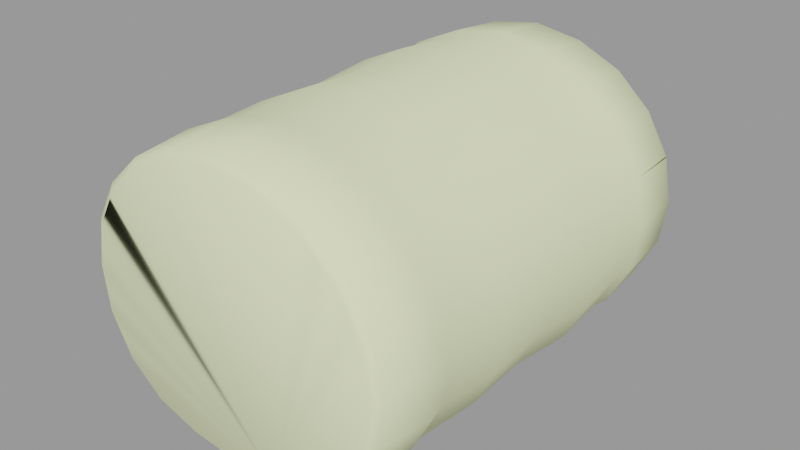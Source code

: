 # Source: hay_bale_round_skybox.blend  (saved by Blender 2.92.15; exported with 4.5.12 LTS)
import bpy
from mathutils import Matrix  # noqa: F401  (used for matrix-valued properties, if any)

bpy.ops.wm.read_factory_settings(use_empty=True)
scene = bpy.context.scene
scene.name = 'hay_bale_round_skybox.qc'

# ---- collections
col_hay_bale_round_skybox = bpy.data.collections.new('hay_bale_round_skybox'); scene.collection.children.link(col_hay_bale_round_skybox)

# ---- materials (node trees are filled in below, after node groups)
mat_hay_bale_round_skybox = bpy.data.materials.new('hay_bale_round_skybox')
mat_hay_bale_round_skybox.use_transparent_shadow = False
mat_hay_bale_round_skybox.diffuse_color = (0.8751, 0.9374, 0.5549, 1.0)

# ---- material node trees

# ---- meshes
me_hay_bale_round_skybox_reference = bpy.data.meshes.new('hay_Bale_round_skybox_reference')
me_hay_bale_round_skybox_reference.from_pydata([(3.786, -4.333, 6.54), (3.639, -5.953, 6.447), (4.283, -5.953, 5.328), (2.643, -5.953, 7.361), (-4.353, -3.871, 5.351), (-3.699, -3.871, 6.488), (-3.794, -1.982, 6.546), (-2.755, -1.982, 7.498), (-2.687, -3.871, 7.419), (-1.448, -1.982, 8.094), (-1.412, -3.871, 8.0), (-1.5e-05, -1.982, 8.327), (0.0, -3.871, 8.228), (1.448, -1.982, 8.094), (1.412, -3.871, 8.0), (2.755, -1.982, 7.498), (2.687, -3.871, 7.419), (3.794, -1.982, 6.546), (3.193, -3.871, 6.954), (3.699, -3.871, 6.488), (2.75, -4.333, 7.491), (1.389, -5.953, 7.933), (1.445, -4.333, 8.085), (0.0, -4.333, 8.318), (-1.445, -4.333, 8.085), (-2.75, -4.333, 7.491), (-3.786, -4.333, 6.54), (-4.456, -4.333, 5.377), (-4.693, -4.333, 4.085), (-4.586, -3.871, 4.087), (-4.527, -4.333, 2.743), (-4.423, -3.871, 2.774), (-3.877, -4.333, 1.528), (0.0, -5.953, 8.157), (-1.389, -5.953, 7.933), (-2.643, -5.953, 7.361), (-3.639, -5.953, 6.447), (-4.283, -5.953, 5.328), (-4.512, -5.953, 4.086), (-4.351, -5.953, 2.795), (-3.726, -5.953, 1.626), (-2.705, -5.953, 0.7948), (0.0, 5.943, 0.2403), (0.0, 4.129, 0.08194), (-1.458, 4.129, 0.2293), (-1.442, 3.896, 0.2721), (-1.426, 3.662, 0.3149), (-2.752, 3.662, 0.7359), (-1.48, 1.871, 0.1709), (-2.857, 1.871, 0.6105), (-2.756, -0.01051, 0.7304), (-3.797, -0.01051, 1.578), (-2.821, -1.982, 0.6544), (-3.886, -1.982, 1.523), (-3.788, -3.871, 1.584), (-4.537, -1.982, 2.74), (-4.703, -1.982, 4.085), (-4.465, -1.982, 5.38), (-2.75, -3.871, 0.7384), (-3.936, 1.871, 1.49), (-3.791, 3.662, 1.582), (-2.815, -4.333, 0.6616), (-1.458, -4.333, 0.2301), (-1.425, -3.871, 0.3178), (-1.461, -1.982, 0.2217), (-1.429, -0.01051, 0.3085), (-1.402, -5.953, 0.3816), (0.0, -5.953, 0.2403), (0.0, -4.333, 0.08277), (0.0, -3.871, 0.1725), (-1.5e-05, -1.982, 0.07399), (0.0, -0.01051, 0.1627), (0.0, 1.871, 0.02108), (0.0, 3.662, 0.1695), (2.75, -3.871, 0.7384), (1.425, -3.871, 0.3178), (1.461, -1.982, 0.2217), (3.877, -4.333, 1.528), (2.815, -4.333, 0.6616), (1.458, -4.333, 0.2301), (1.402, -5.953, 0.3816), (2.705, -5.953, 0.7948), (3.726, -5.953, 1.626), (4.351, -5.953, 2.795), (1.458, 4.129, 0.2293), (1.426, 3.662, 0.3149), (1.48, 1.871, 0.1709), (1.429, -0.01051, 0.3085), (2.82, -1.982, 0.6544), (3.788, -3.871, 1.584), (4.527, -4.333, 2.743), (4.512, -5.953, 4.086), (4.693, -4.333, 4.085), (4.456, -4.333, 5.377), (2.815, 4.129, 0.6609), (4.586, -3.871, 4.087), (4.353, -3.871, 5.351), (4.423, -3.871, 2.774), (3.886, -1.982, 1.523), (2.756, -0.01051, 0.7304), (2.857, 1.871, 0.6105), (2.752, 3.662, 0.7359), (3.878, 4.129, 1.527), (3.791, 3.662, 1.582), (4.528, 4.129, 2.743), (4.426, 3.662, 2.773), (3.936, 1.871, 1.49), (4.596, 1.871, 2.723), (4.764, 1.871, 4.084), (4.59, 3.662, 4.087), (3.797, -0.01051, 1.578), (4.694, 4.129, 4.085), (4.456, 4.129, 5.377), (4.357, 3.662, 5.351), (4.523, 1.871, 5.395), (4.597, -0.01051, 4.087), (4.434, -0.01051, 2.771), (4.703, -1.982, 4.085), (4.537, -1.982, 2.74), (4.364, -0.01051, 5.354), (4.465, -1.982, 5.38), (3.708, -0.01051, 6.494), (3.843, 1.871, 6.576), (2.791, 1.871, 7.541), (3.702, 3.662, 6.49), (2.689, 3.662, 7.421), (2.75, 4.129, 7.492), (1.446, 4.129, 8.086), (2.643, 5.943, 7.361), (1.389, 5.943, 7.933), (0.0, 4.129, 8.319), (0.0, 5.943, 8.157), (-1.446, 4.129, 8.086), (1.413, 3.662, 8.003), (0.0, 3.662, 8.231), (3.639, 5.943, 6.447), (3.787, 4.129, 6.541), (-2.75, 4.129, 7.492), (-1.413, 3.662, 8.003), (-1.467, 1.871, 8.143), (0.0, 1.871, 8.379), (1.467, 1.871, 8.143), (2.693, -0.01051, 7.427), (1.416, -0.01051, 8.009), (0.0, -0.01051, 8.238), (-1.416, -0.01051, 8.009), (-2.791, 1.871, 7.541), (-2.689, 3.662, 7.421), (-3.787, 4.129, 6.541), (-4.456, 4.129, 5.377), (-3.702, 3.662, 6.49), (-3.843, 1.871, 6.576), (-2.693, -0.01051, 7.427), (-3.708, -0.01051, 6.494), (-4.523, 1.871, 5.395), (-4.357, 3.662, 5.351), (-4.642, 3.896, 4.086), (-4.694, 4.129, 4.085), (-4.528, 4.129, 2.743), (-4.59, 3.662, 4.087), (-4.426, 3.662, 2.773), (-4.596, 1.871, 2.723), (-4.434, -0.01051, 2.771), (-4.597, -0.01051, 4.087), (-3.878, 4.129, 1.527), (-4.764, 1.871, 4.084), (-4.364, -0.01051, 5.354), (-2.815, 4.129, 0.6609), (-1.389, 5.943, 7.933), (-2.643, 5.943, 7.361), (-3.639, 5.943, 6.447), (-4.283, 5.943, 5.328), (-4.512, 5.943, 4.086), (-4.351, 5.943, 2.795), (-3.726, 5.943, 1.626), (-2.705, 5.943, 0.7947), (-1.402, 5.943, 0.3816), (1.339, -6.084, 0.5485), (-1.328, -6.084, 7.765), (-1.927, -6.084, 7.494), (0.0, -6.084, 7.984), (3.56, -6.084, 1.734), (3.859, -6.084, 2.294), (2.585, -6.084, 0.9388), (1.371, -6.018, 0.4651), (0.0, -6.084, 0.4087), (-1.339, -6.084, 0.5485), (4.159, -6.084, 2.853), (4.235, -6.084, 3.471), (4.311, -6.084, 4.088), (4.095, -6.084, 5.275), (3.787, -6.084, 5.81), (3.478, -6.084, 6.344), (3.002, -6.084, 6.783), (2.526, -6.084, 7.222), (1.328, -6.084, 7.765), (-2.526, -6.084, 7.222), (-3.478, -6.084, 6.344), (-3.787, -6.084, 5.81), (-4.203, -6.084, 4.681), (-4.095, -6.084, 5.275), (-4.311, -6.084, 4.088), (-4.159, -6.084, 2.853), (-3.56, -6.084, 1.734), (-2.585, -6.084, 0.9388), (-3.859, -6.084, 2.294), (-4.235, -6.084, 3.471), (-1.339, 6.079, 0.5485), (-3.478, 6.079, 6.344), (-2.526, 6.079, 7.222), (-4.095, 6.079, 5.275), (-4.311, 6.079, 4.088), (-4.159, 6.079, 2.853), (-3.56, 6.079, 1.734), (-2.585, 6.079, 0.9388), (0.0, 6.079, 7.984), (-1.328, 6.079, 7.765), (0.0, 6.079, 0.4087), (1.339, 6.079, 0.5485), (2.585, 6.079, 0.9388), (3.56, 6.079, 1.734), (4.159, 6.079, 2.853), (4.311, 6.079, 4.088), (4.412, 6.011, 4.087), (4.095, 6.079, 5.275), (3.478, 6.079, 6.344), (2.526, 6.079, 7.222), (1.328, 6.079, 7.765), (1.402, 5.943, 0.3816), (2.705, 5.943, 0.7947), (3.726, 5.943, 1.626), (4.351, 5.943, 2.795), (4.512, 5.943, 4.086), (4.283, 5.943, 5.328), (4.349, 5.798, 5.346), (4.456, 4.129, 5.377), (4.283, 5.943, 5.328), (4.349, 5.798, 5.346)], [], [(0, 1, 2), (0, 3, 1), (4, 5, 6), (5, 7, 6), (5, 8, 7), (8, 9, 7), (8, 10, 9), (10, 11, 9), (10, 12, 11), (12, 13, 11), (12, 14, 13), (15, 13, 14), (15, 14, 16), (17, 15, 16), (17, 16, 18), (17, 18, 19), (18, 0, 19), (18, 20, 0), (0, 20, 3), (20, 21, 3), (18, 16, 20), (22, 20, 16), (22, 16, 14), (23, 22, 14), (23, 14, 12), (24, 23, 12), (24, 12, 10), (25, 24, 10), (25, 10, 8), (26, 25, 8), (26, 8, 5), (27, 26, 5), (27, 5, 4), (28, 27, 4), (28, 4, 29), (30, 28, 29), (30, 29, 31), (32, 30, 31), (20, 22, 21), (22, 33, 21), (22, 23, 33), (23, 34, 33), (23, 24, 34), (24, 35, 34), (24, 25, 35), (25, 36, 35), (25, 26, 36), (26, 37, 36), (26, 27, 37), (27, 38, 37), (27, 28, 38), (28, 39, 38), (28, 30, 39), (30, 40, 39), (30, 32, 40), (32, 41, 40), (42, 43, 44), (43, 45, 44), (43, 46, 45), (45, 46, 47), (47, 46, 48), (47, 48, 49), (48, 50, 49), (49, 50, 51), (51, 50, 52), (51, 52, 53), (54, 53, 52), (54, 55, 53), (54, 31, 55), (31, 56, 55), (31, 29, 56), (29, 57, 56), (29, 4, 57), (4, 6, 57), (54, 52, 58), (49, 51, 59), (60, 49, 59), (60, 47, 49), (32, 31, 54), (61, 32, 54), (61, 54, 58), (62, 61, 58), (62, 58, 63), (58, 64, 63), (58, 52, 64), (50, 64, 52), (50, 65, 64), (48, 65, 50), (32, 61, 41), (61, 66, 41), (61, 62, 66), (62, 67, 66), (62, 68, 67), (63, 68, 62), (63, 69, 68), (64, 69, 63), (64, 70, 69), (70, 64, 65), (70, 65, 71), (72, 71, 65), (72, 65, 48), (46, 72, 48), (46, 73, 72), (43, 73, 46), (74, 75, 76), (77, 78, 74), (78, 75, 74), (78, 79, 75), (76, 70, 71), (75, 70, 76), (75, 69, 70), (79, 69, 75), (79, 68, 69), (79, 67, 68), (79, 80, 67), (79, 81, 80), (79, 78, 81), (78, 82, 81), (78, 77, 82), (77, 83, 82), (84, 43, 42), (84, 73, 43), (84, 85, 73), (72, 73, 85), (72, 85, 86), (86, 71, 72), (86, 87, 71), (76, 71, 87), (87, 88, 76), (74, 76, 88), (89, 74, 88), (77, 74, 89), (90, 77, 89), (77, 90, 83), (90, 91, 83), (90, 92, 91), (2, 91, 92), (2, 92, 93), (94, 85, 84), (93, 95, 96), (93, 92, 95), (92, 97, 95), (92, 90, 97), (90, 89, 97), (97, 89, 98), (89, 88, 98), (99, 98, 88), (87, 99, 88), (100, 99, 87), (100, 87, 86), (85, 100, 86), (85, 101, 100), (94, 101, 85), (102, 101, 94), (102, 103, 101), (104, 103, 102), (104, 105, 103), (101, 103, 106), (103, 107, 106), (103, 105, 107), (105, 108, 107), (105, 109, 108), (107, 110, 106), (111, 105, 104), (111, 109, 105), (112, 109, 111), (112, 113, 109), (114, 109, 113), (114, 108, 109), (114, 115, 108), (108, 115, 116), (116, 115, 117), (116, 117, 118), (95, 118, 117), (95, 97, 118), (97, 98, 118), (110, 118, 98), (99, 110, 98), (106, 110, 99), (106, 99, 100), (101, 106, 100), (110, 116, 118), (107, 116, 110), (108, 116, 107), (114, 119, 115), (120, 115, 119), (120, 117, 115), (96, 117, 120), (96, 95, 117), (0, 2, 93), (96, 0, 93), (96, 19, 0), (19, 96, 120), (19, 120, 17), (119, 17, 120), (119, 121, 17), (122, 121, 119), (123, 121, 122), (124, 123, 122), (124, 125, 123), (126, 125, 124), (127, 125, 126), (128, 127, 126), (128, 129, 127), (129, 130, 127), (129, 131, 130), (131, 132, 130), (127, 133, 125), (130, 133, 127), (130, 134, 133), (132, 134, 130), (135, 128, 126), (135, 126, 136), (126, 124, 136), (137, 138, 132), (132, 138, 134), (134, 138, 139), (134, 139, 140), (133, 134, 140), (133, 140, 141), (125, 133, 141), (125, 141, 123), (123, 142, 121), (141, 142, 123), (141, 143, 142), (140, 143, 141), (140, 144, 143), (139, 144, 140), (139, 145, 144), (146, 145, 139), (138, 146, 139), (138, 147, 146), (137, 147, 138), (148, 147, 137), (149, 150, 148), (148, 150, 147), (147, 150, 151), (147, 151, 146), (151, 152, 146), (146, 152, 145), (145, 152, 7), (145, 7, 9), (144, 145, 9), (144, 9, 11), (143, 144, 11), (143, 11, 13), (142, 143, 13), (142, 13, 15), (15, 121, 142), (15, 17, 121), (152, 6, 7), (152, 153, 6), (151, 153, 152), (154, 153, 151), (150, 154, 151), (150, 155, 154), (149, 155, 150), (156, 155, 149), (156, 149, 157), (158, 156, 157), (158, 159, 156), (158, 160, 159), (159, 160, 161), (160, 59, 161), (59, 162, 161), (59, 51, 162), (162, 51, 53), (162, 53, 55), (161, 162, 163), (164, 160, 158), (155, 165, 154), (156, 159, 155), (155, 159, 165), (159, 161, 165), (161, 163, 165), (165, 163, 166), (165, 166, 154), (154, 166, 153), (163, 162, 55), (163, 55, 56), (166, 163, 56), (166, 56, 57), (153, 166, 57), (153, 57, 6), (160, 60, 59), (164, 60, 160), (167, 60, 164), (167, 47, 60), (45, 47, 167), (45, 167, 44), (131, 168, 132), (168, 137, 132), (168, 169, 137), (169, 148, 137), (169, 170, 148), (170, 149, 148), (170, 171, 149), (171, 157, 149), (171, 172, 157), (172, 158, 157), (172, 173, 158), (173, 164, 158), (173, 174, 164), (175, 164, 174), (175, 167, 164), (176, 167, 175), (176, 44, 167), (42, 44, 176), (177, 178, 179), (177, 180, 178), (177, 181, 182), (177, 183, 181), (184, 183, 177), (185, 184, 177), (177, 186, 185), (184, 81, 183), (183, 81, 82), (183, 82, 181), (181, 82, 83), (83, 182, 181), (83, 187, 182), (177, 182, 187), (177, 187, 188), (177, 188, 189), (187, 189, 188), (187, 91, 189), (187, 83, 91), (177, 189, 190), (189, 2, 190), (189, 91, 2), (190, 2, 1), (1, 191, 190), (177, 190, 191), (177, 191, 192), (177, 192, 193), (192, 194, 193), (177, 193, 194), (177, 194, 195), (177, 195, 180), (195, 33, 180), (180, 33, 34), (180, 34, 178), (178, 34, 35), (35, 179, 178), (35, 196, 179), (177, 179, 196), (177, 196, 197), (177, 197, 198), (195, 21, 33), (194, 21, 195), (194, 3, 21), (192, 3, 194), (192, 1, 3), (1, 192, 191), (38, 199, 200), (200, 37, 38), (197, 37, 200), (197, 36, 37), (196, 36, 197), (196, 35, 36), (197, 200, 198), (177, 198, 200), (177, 200, 199), (177, 199, 201), (38, 201, 199), (201, 38, 39), (201, 39, 202), (202, 39, 40), (202, 40, 203), (203, 40, 41), (203, 41, 204), (204, 41, 66), (204, 66, 186), (186, 66, 67), (186, 67, 185), (185, 67, 80), (185, 80, 184), (184, 80, 81), (177, 204, 186), (177, 203, 204), (177, 205, 203), (202, 203, 205), (177, 202, 205), (177, 206, 202), (177, 201, 206), (201, 202, 206), (207, 208, 209), (207, 210, 208), (207, 211, 210), (207, 212, 211), (207, 213, 212), (207, 214, 213), (215, 131, 129), (216, 131, 215), (216, 168, 131), (209, 168, 216), (209, 169, 168), (208, 169, 209), (208, 170, 169), (210, 170, 208), (210, 171, 170), (211, 171, 210), (211, 172, 171), (212, 172, 211), (212, 173, 172), (213, 173, 212), (213, 174, 173), (214, 174, 213), (214, 175, 174), (207, 175, 214), (207, 176, 175), (217, 176, 207), (217, 42, 176), (218, 42, 217), (207, 218, 217), (207, 219, 218), (207, 220, 219), (207, 221, 220), (207, 222, 221), (223, 221, 222), (224, 223, 222), (207, 224, 222), (207, 225, 224), (207, 226, 225), (207, 227, 226), (207, 215, 227), (207, 216, 215), (207, 209, 216), (218, 228, 42), (219, 228, 218), (219, 229, 228), (220, 229, 219), (220, 230, 229), (221, 230, 220), (221, 231, 230), (223, 231, 221), (223, 232, 231), (224, 232, 223), (224, 233, 232), (225, 233, 224), (225, 135, 233), (226, 135, 225), (226, 128, 135), (227, 128, 226), (227, 129, 128), (215, 129, 227), (112, 234, 233), (235, 236, 237), (122, 119, 114), (114, 124, 122), (114, 113, 124), (136, 124, 113), (136, 113, 235), (235, 135, 136), (235, 236, 135), (235, 232, 236), (235, 111, 232), (231, 232, 111), (231, 111, 104), (104, 230, 231), (104, 102, 230), (102, 229, 230), (102, 94, 229), (94, 228, 229), (94, 84, 228), (84, 42, 228)])
me_hay_bale_round_skybox_reference.polygons.foreach_set('use_smooth', [True] * 466)
_uv = me_hay_bale_round_skybox_reference.uv_layers.new(name='UVMap')
_uv.uv.foreach_set('vector', [0.3555, 0.4237, 0.3558, 0.4896, 0.3073, 0.4896, 0.3555, 0.4237, 0.4046, 0.4896, 0.3558, 0.4896, 0.6977, 0.4074, 0.6491, 0.4074, 0.6499, 0.3295, 0.6491, 0.4074, 0.601, 0.3295, 0.6499, 0.3295, 0.6491, 0.4074, 0.6004, 0.4075, 0.601, 0.3295, 0.6004, 0.4075, 0.552, 0.3296, 0.601, 0.3295, 0.6004, 0.4075, 0.5516, 0.4075, 0.552, 0.3296, 0.5516, 0.4075, 0.5027, 0.3296, 0.552, 0.3296, 0.5516, 0.4075, 0.5027, 0.4075, 0.5027, 0.3296, 0.5027, 0.4075, 0.4535, 0.3296, 0.5027, 0.3296, 0.5027, 0.4075, 0.4539, 0.4075, 0.4535, 0.3296, 0.4044, 0.3296, 0.4535, 0.3296, 0.4539, 0.4075, 0.4044, 0.3296, 0.4539, 0.4075, 0.405, 0.4075, 0.3556, 0.3296, 0.4044, 0.3296, 0.405, 0.4075, 0.3556, 0.3296, 0.405, 0.4075, 0.3807, 0.4075, 0.3556, 0.3296, 0.3807, 0.4075, 0.3563, 0.4075, 0.3807, 0.4075, 0.3555, 0.4237, 0.3563, 0.4075, 0.3807, 0.4075, 0.4043, 0.4236, 0.3555, 0.4237, 0.3555, 0.4237, 0.4043, 0.4236, 0.4046, 0.4896, 0.4043, 0.4236, 0.4536, 0.4896, 0.4046, 0.4896, 0.3807, 0.4075, 0.405, 0.4075, 0.4043, 0.4236, 0.4535, 0.4236, 0.4043, 0.4236, 0.405, 0.4075, 0.4535, 0.4236, 0.405, 0.4075, 0.4539, 0.4075, 0.5027, 0.4235, 0.4535, 0.4236, 0.4539, 0.4075, 0.5027, 0.4235, 0.4539, 0.4075, 0.5027, 0.4075, 0.552, 0.4236, 0.5027, 0.4235, 0.5027, 0.4075, 0.552, 0.4236, 0.5027, 0.4075, 0.5516, 0.4075, 0.6011, 0.4236, 0.552, 0.4236, 0.5516, 0.4075, 0.6011, 0.4236, 0.5516, 0.4075, 0.6004, 0.4075, 0.65, 0.4236, 0.6011, 0.4236, 0.6004, 0.4075, 0.65, 0.4236, 0.6004, 0.4075, 0.6491, 0.4074, 0.6985, 0.4237, 0.65, 0.4236, 0.6491, 0.4074, 0.6985, 0.4237, 0.6491, 0.4074, 0.6977, 0.4074, 0.7466, 0.4237, 0.6985, 0.4237, 0.6977, 0.4074, 0.7466, 0.4237, 0.6977, 0.4074, 0.746, 0.4074, 0.7944, 0.4237, 0.7466, 0.4237, 0.746, 0.4074, 0.7944, 0.4237, 0.746, 0.4074, 0.794, 0.4074, 0.8418, 0.4237, 0.7944, 0.4237, 0.794, 0.4074, 0.4043, 0.4236, 0.4535, 0.4236, 0.4536, 0.4896, 0.4535, 0.4236, 0.5027, 0.4896, 0.4536, 0.4896, 0.4535, 0.4236, 0.5027, 0.4235, 0.5027, 0.4896, 0.5027, 0.4235, 0.5519, 0.4896, 0.5027, 0.4896, 0.5027, 0.4235, 0.552, 0.4236, 0.5519, 0.4896, 0.552, 0.4236, 0.6009, 0.4896, 0.5519, 0.4896, 0.552, 0.4236, 0.6011, 0.4236, 0.6009, 0.4896, 0.6011, 0.4236, 0.6497, 0.4896, 0.6009, 0.4896, 0.6011, 0.4236, 0.65, 0.4236, 0.6497, 0.4896, 0.65, 0.4236, 0.6982, 0.4896, 0.6497, 0.4896, 0.65, 0.4236, 0.6985, 0.4237, 0.6982, 0.4896, 0.6985, 0.4237, 0.7464, 0.4896, 0.6982, 0.4896, 0.6985, 0.4237, 0.7466, 0.4237, 0.7464, 0.4896, 0.7466, 0.4237, 0.7942, 0.4896, 0.7464, 0.4896, 0.7466, 0.4237, 0.7944, 0.4237, 0.7942, 0.4896, 0.7944, 0.4237, 0.8418, 0.4896, 0.7942, 0.4896, 0.7944, 0.4237, 0.8418, 0.4237, 0.8418, 0.4896, 0.8418, 0.4237, 0.8892, 0.4896, 0.8418, 0.4896, 0.9718, 0.01512, 0.9718, 0.09387, 0.9347, 0.08797, 0.9718, 0.09387, 0.9356, 0.09676, 0.9347, 0.08797, 0.9718, 0.09387, 0.9366, 0.1055, 0.9356, 0.09676, 0.9356, 0.09676, 0.9366, 0.1055, 0.8896, 0.1056, 0.8896, 0.1056, 0.9366, 0.1055, 0.9355, 0.1775, 0.8896, 0.1056, 0.9355, 0.1775, 0.889, 0.1775, 0.9355, 0.1775, 0.8895, 0.2511, 0.889, 0.1775, 0.889, 0.1775, 0.8895, 0.2511, 0.8418, 0.2511, 0.8418, 0.2511, 0.8895, 0.2511, 0.8889, 0.3295, 0.8418, 0.2511, 0.8889, 0.3295, 0.8418, 0.3295, 0.8418, 0.4074, 0.8418, 0.3295, 0.8889, 0.3295, 0.8418, 0.4074, 0.7943, 0.3295, 0.8418, 0.3295, 0.8418, 0.4074, 0.794, 0.4074, 0.7943, 0.3295, 0.794, 0.4074, 0.7465, 0.3295, 0.7943, 0.3295, 0.794, 0.4074, 0.746, 0.4074, 0.7465, 0.3295, 0.746, 0.4074, 0.6984, 0.3295, 0.7465, 0.3295, 0.746, 0.4074, 0.6977, 0.4074, 0.6984, 0.3295, 0.6977, 0.4074, 0.6499, 0.3295, 0.6984, 0.3295, 0.8418, 0.4074, 0.8889, 0.3295, 0.8895, 0.4074, 0.889, 0.1775, 0.8418, 0.2511, 0.8418, 0.1774, 0.8418, 0.1055, 0.889, 0.1775, 0.8418, 0.1774, 0.8418, 0.1055, 0.8896, 0.1056, 0.889, 0.1775, 0.8418, 0.4237, 0.794, 0.4074, 0.8418, 0.4074, 0.8888, 0.4236, 0.8418, 0.4237, 0.8418, 0.4074, 0.8888, 0.4236, 0.8418, 0.4074, 0.8895, 0.4074, 0.9347, 0.4235, 0.8888, 0.4236, 0.8895, 0.4074, 0.9347, 0.4235, 0.8895, 0.4074, 0.9364, 0.4074, 0.8895, 0.4074, 0.9349, 0.3295, 0.9364, 0.4074, 0.8895, 0.4074, 0.8889, 0.3295, 0.9349, 0.3295, 0.8895, 0.2511, 0.9349, 0.3295, 0.8889, 0.3295, 0.8895, 0.2511, 0.9363, 0.2511, 0.9349, 0.3295, 0.9355, 0.1775, 0.9363, 0.2511, 0.8895, 0.2511, 0.8418, 0.4237, 0.8888, 0.4236, 0.8892, 0.4896, 0.8888, 0.4236, 0.9355, 0.4896, 0.8892, 0.4896, 0.8888, 0.4236, 0.9347, 0.4235, 0.9355, 0.4896, 0.9347, 0.4235, 0.9718, 0.4896, 0.9355, 0.4896, 0.9347, 0.4235, 0.9718, 0.419, 0.9718, 0.4896, 0.9364, 0.4074, 0.9718, 0.419, 0.9347, 0.4235, 0.9364, 0.4074, 0.9718, 0.4069, 0.9718, 0.419, 0.9349, 0.3295, 0.9718, 0.4069, 0.9364, 0.4074, 0.9349, 0.3295, 0.9718, 0.3287, 0.9718, 0.4069, 0.9718, 0.3287, 0.9349, 0.3295, 0.9363, 0.2511, 0.9718, 0.3287, 0.9363, 0.2511, 0.9718, 0.2512, 0.9718, 0.1779, 0.9718, 0.2512, 0.9363, 0.2511, 0.9718, 0.1779, 0.9363, 0.2511, 0.9355, 0.1775, 0.9366, 0.1055, 0.9718, 0.1779, 0.9355, 0.1775, 0.9366, 0.1055, 0.9718, 0.1061, 0.9718, 0.1779, 0.9718, 0.09387, 0.9718, 0.1061, 0.9366, 0.1055, 0.1159, 0.4074, 0.06899, 0.4074, 0.07051, 0.3295, 0.1636, 0.4237, 0.1166, 0.4236, 0.1159, 0.4074, 0.1166, 0.4236, 0.06899, 0.4074, 0.1159, 0.4074, 0.1166, 0.4236, 0.07075, 0.4235, 0.06899, 0.4074, 0.07051, 0.3295, 0.03625, 0.3287, 0.03625, 0.2512, 0.06899, 0.4074, 0.03625, 0.3287, 0.07051, 0.3295, 0.06899, 0.4074, 0.03625, 0.4069, 0.03625, 0.3287, 0.07075, 0.4235, 0.03625, 0.4069, 0.06899, 0.4074, 0.07075, 0.4235, 0.03625, 0.419, 0.03625, 0.4069, 0.07075, 0.4235, 0.03625, 0.4896, 0.03625, 0.419, 0.07075, 0.4235, 0.06992, 0.4896, 0.03625, 0.4896, 0.07075, 0.4235, 0.1162, 0.4896, 0.06992, 0.4896, 0.07075, 0.4235, 0.1166, 0.4236, 0.1162, 0.4896, 0.1166, 0.4236, 0.1636, 0.4896, 0.1162, 0.4896, 0.1166, 0.4236, 0.1636, 0.4237, 0.1636, 0.4896, 0.1636, 0.4237, 0.2112, 0.4896, 0.1636, 0.4896, 0.07078, 0.08798, 0.03625, 0.09387, 0.03625, 0.01512, 0.07078, 0.08798, 0.03625, 0.1061, 0.03625, 0.09387, 0.07078, 0.08798, 0.06891, 0.1056, 0.03625, 0.1061, 0.03625, 0.1779, 0.03625, 0.1061, 0.06891, 0.1056, 0.03625, 0.1779, 0.06891, 0.1056, 0.06996, 0.1775, 0.06996, 0.1775, 0.03625, 0.2512, 0.03625, 0.1779, 0.06996, 0.1775, 0.06911, 0.2511, 0.03625, 0.2512, 0.07051, 0.3295, 0.03625, 0.2512, 0.06911, 0.2511, 0.06911, 0.2511, 0.1166, 0.3295, 0.07051, 0.3295, 0.1159, 0.4074, 0.07051, 0.3295, 0.1166, 0.3295, 0.1637, 0.4074, 0.1159, 0.4074, 0.1166, 0.3295, 0.1636, 0.4237, 0.1159, 0.4074, 0.1637, 0.4074, 0.2111, 0.4238, 0.1636, 0.4237, 0.1637, 0.4074, 0.1636, 0.4237, 0.2111, 0.4238, 0.2112, 0.4896, 0.2111, 0.4238, 0.2591, 0.4896, 0.2112, 0.4896, 0.2111, 0.4238, 0.2589, 0.4238, 0.2591, 0.4896, 0.3073, 0.4896, 0.2591, 0.4896, 0.2589, 0.4238, 0.3073, 0.4896, 0.2589, 0.4238, 0.307, 0.4237, 0.1166, 0.08785, 0.06891, 0.1056, 0.07078, 0.08798, 0.307, 0.4237, 0.2594, 0.4074, 0.3078, 0.4075, 0.307, 0.4237, 0.2589, 0.4238, 0.2594, 0.4074, 0.2589, 0.4238, 0.2114, 0.4074, 0.2594, 0.4074, 0.2589, 0.4238, 0.2111, 0.4238, 0.2114, 0.4074, 0.2111, 0.4238, 0.1637, 0.4074, 0.2114, 0.4074, 0.2114, 0.4074, 0.1637, 0.4074, 0.1636, 0.3296, 0.1637, 0.4074, 0.1166, 0.3295, 0.1636, 0.3296, 0.1159, 0.2511, 0.1636, 0.3296, 0.1166, 0.3295, 0.06911, 0.2511, 0.1159, 0.2511, 0.1166, 0.3295, 0.1164, 0.1775, 0.1159, 0.2511, 0.06911, 0.2511, 0.1164, 0.1775, 0.06911, 0.2511, 0.06996, 0.1775, 0.06891, 0.1056, 0.1164, 0.1775, 0.06996, 0.1775, 0.06891, 0.1056, 0.1158, 0.1056, 0.1164, 0.1775, 0.1166, 0.08785, 0.1158, 0.1056, 0.06891, 0.1056, 0.1636, 0.08771, 0.1158, 0.1056, 0.1166, 0.08785, 0.1636, 0.08771, 0.1637, 0.1056, 0.1158, 0.1056, 0.2111, 0.08768, 0.1637, 0.1056, 0.1636, 0.08771, 0.2111, 0.08768, 0.2114, 0.1056, 0.1637, 0.1056, 0.1158, 0.1056, 0.1637, 0.1056, 0.1636, 0.1775, 0.1637, 0.1056, 0.2112, 0.1775, 0.1636, 0.1775, 0.1637, 0.1056, 0.2114, 0.1056, 0.2112, 0.1775, 0.2114, 0.1056, 0.2591, 0.1775, 0.2112, 0.1775, 0.2114, 0.1056, 0.2595, 0.1056, 0.2591, 0.1775, 0.2112, 0.1775, 0.1637, 0.2511, 0.1636, 0.1775, 0.2588, 0.0877, 0.2114, 0.1056, 0.2111, 0.08768, 0.2588, 0.0877, 0.2595, 0.1056, 0.2114, 0.1056, 0.307, 0.08773, 0.2595, 0.1056, 0.2588, 0.0877, 0.307, 0.08773, 0.3078, 0.1056, 0.2595, 0.1056, 0.3073, 0.1775, 0.2595, 0.1056, 0.3078, 0.1056, 0.3073, 0.1775, 0.2591, 0.1775, 0.2595, 0.1056, 0.3073, 0.1775, 0.2594, 0.2511, 0.2591, 0.1775, 0.2591, 0.1775, 0.2594, 0.2511, 0.2114, 0.2511, 0.2114, 0.2511, 0.2594, 0.2511, 0.2589, 0.3296, 0.2114, 0.2511, 0.2589, 0.3296, 0.2111, 0.3296, 0.2594, 0.4074, 0.2111, 0.3296, 0.2589, 0.3296, 0.2594, 0.4074, 0.2114, 0.4074, 0.2111, 0.3296, 0.2114, 0.4074, 0.1636, 0.3296, 0.2111, 0.3296, 0.1637, 0.2511, 0.2111, 0.3296, 0.1636, 0.3296, 0.1159, 0.2511, 0.1637, 0.2511, 0.1636, 0.3296, 0.1636, 0.1775, 0.1637, 0.2511, 0.1159, 0.2511, 0.1636, 0.1775, 0.1159, 0.2511, 0.1164, 0.1775, 0.1158, 0.1056, 0.1636, 0.1775, 0.1164, 0.1775, 0.1637, 0.2511, 0.2114, 0.2511, 0.2111, 0.3296, 0.2112, 0.1775, 0.2114, 0.2511, 0.1637, 0.2511, 0.2591, 0.1775, 0.2114, 0.2511, 0.2112, 0.1775, 0.3073, 0.1775, 0.3077, 0.2511, 0.2594, 0.2511, 0.3071, 0.3296, 0.2594, 0.2511, 0.3077, 0.2511, 0.3071, 0.3296, 0.2589, 0.3296, 0.2594, 0.2511, 0.3078, 0.4075, 0.2589, 0.3296, 0.3071, 0.3296, 0.3078, 0.4075, 0.2594, 0.4074, 0.2589, 0.3296, 0.3555, 0.4237, 0.3073, 0.4896, 0.307, 0.4237, 0.3078, 0.4075, 0.3555, 0.4237, 0.307, 0.4237, 0.3078, 0.4075, 0.3563, 0.4075, 0.3555, 0.4237, 0.3563, 0.4075, 0.3078, 0.4075, 0.3071, 0.3296, 0.3563, 0.4075, 0.3071, 0.3296, 0.3556, 0.3296, 0.3077, 0.2511, 0.3556, 0.3296, 0.3071, 0.3296, 0.3077, 0.2511, 0.3563, 0.2511, 0.3556, 0.3296, 0.3558, 0.1775, 0.3563, 0.2511, 0.3077, 0.2511, 0.4046, 0.1775, 0.3563, 0.2511, 0.3558, 0.1775, 0.3564, 0.1056, 0.4046, 0.1775, 0.3558, 0.1775, 0.3564, 0.1056, 0.4051, 0.1055, 0.4046, 0.1775, 0.4043, 0.08782, 0.4051, 0.1055, 0.3564, 0.1056, 0.4534, 0.08785, 0.4051, 0.1055, 0.4043, 0.08782, 0.4046, 0.01512, 0.4534, 0.08785, 0.4043, 0.08782, 0.4046, 0.01512, 0.4536, 0.01512, 0.4534, 0.08785, 0.4536, 0.01512, 0.5027, 0.08786, 0.4534, 0.08785, 0.4536, 0.01512, 0.5027, 0.01512, 0.5027, 0.08786, 0.5027, 0.01512, 0.552, 0.08784, 0.5027, 0.08786, 0.4534, 0.08785, 0.4539, 0.1055, 0.4051, 0.1055, 0.5027, 0.08786, 0.4539, 0.1055, 0.4534, 0.08785, 0.5027, 0.08786, 0.5027, 0.1055, 0.4539, 0.1055, 0.552, 0.08784, 0.5027, 0.1055, 0.5027, 0.08786, 0.3558, 0.01512, 0.4046, 0.01512, 0.4043, 0.08782, 0.3558, 0.01512, 0.4043, 0.08782, 0.3555, 0.08777, 0.4043, 0.08782, 0.3564, 0.1056, 0.3555, 0.08777, 0.6011, 0.0878, 0.5515, 0.1055, 0.552, 0.08784, 0.552, 0.08784, 0.5515, 0.1055, 0.5027, 0.1055, 0.5027, 0.1055, 0.5515, 0.1055, 0.5518, 0.1775, 0.5027, 0.1055, 0.5518, 0.1775, 0.5027, 0.1775, 0.4539, 0.1055, 0.5027, 0.1055, 0.5027, 0.1775, 0.4539, 0.1055, 0.5027, 0.1775, 0.4536, 0.1775, 0.4051, 0.1055, 0.4539, 0.1055, 0.4536, 0.1775, 0.4051, 0.1055, 0.4536, 0.1775, 0.4046, 0.1775, 0.4046, 0.1775, 0.405, 0.2511, 0.3563, 0.2511, 0.4536, 0.1775, 0.405, 0.2511, 0.4046, 0.1775, 0.4536, 0.1775, 0.4538, 0.2511, 0.405, 0.2511, 0.5027, 0.1775, 0.4538, 0.2511, 0.4536, 0.1775, 0.5027, 0.1775, 0.5027, 0.2511, 0.4538, 0.2511, 0.5518, 0.1775, 0.5027, 0.2511, 0.5027, 0.1775, 0.5518, 0.1775, 0.5516, 0.2511, 0.5027, 0.2511, 0.6008, 0.1775, 0.5516, 0.2511, 0.5518, 0.1775, 0.5515, 0.1055, 0.6008, 0.1775, 0.5518, 0.1775, 0.5515, 0.1055, 0.6003, 0.1055, 0.6008, 0.1775, 0.6011, 0.0878, 0.6003, 0.1055, 0.5515, 0.1055, 0.65, 0.08775, 0.6003, 0.1055, 0.6011, 0.0878, 0.6985, 0.08769, 0.6491, 0.1055, 0.65, 0.08775, 0.65, 0.08775, 0.6491, 0.1055, 0.6003, 0.1055, 0.6003, 0.1055, 0.6491, 0.1055, 0.6496, 0.1775, 0.6003, 0.1055, 0.6496, 0.1775, 0.6008, 0.1775, 0.6496, 0.1775, 0.6004, 0.2511, 0.6008, 0.1775, 0.6008, 0.1775, 0.6004, 0.2511, 0.5516, 0.2511, 0.5516, 0.2511, 0.6004, 0.2511, 0.601, 0.3295, 0.5516, 0.2511, 0.601, 0.3295, 0.552, 0.3296, 0.5027, 0.2511, 0.5516, 0.2511, 0.552, 0.3296, 0.5027, 0.2511, 0.552, 0.3296, 0.5027, 0.3296, 0.4538, 0.2511, 0.5027, 0.2511, 0.5027, 0.3296, 0.4538, 0.2511, 0.5027, 0.3296, 0.4535, 0.3296, 0.405, 0.2511, 0.4538, 0.2511, 0.4535, 0.3296, 0.405, 0.2511, 0.4535, 0.3296, 0.4044, 0.3296, 0.4044, 0.3296, 0.3563, 0.2511, 0.405, 0.2511, 0.4044, 0.3296, 0.3556, 0.3296, 0.3563, 0.2511, 0.6004, 0.2511, 0.6499, 0.3295, 0.601, 0.3295, 0.6004, 0.2511, 0.6492, 0.2511, 0.6499, 0.3295, 0.6496, 0.1775, 0.6492, 0.2511, 0.6004, 0.2511, 0.6981, 0.1774, 0.6492, 0.2511, 0.6496, 0.1775, 0.6491, 0.1055, 0.6981, 0.1774, 0.6496, 0.1775, 0.6491, 0.1055, 0.6976, 0.1055, 0.6981, 0.1774, 0.6985, 0.08769, 0.6976, 0.1055, 0.6491, 0.1055, 0.7463, 0.0966, 0.6976, 0.1055, 0.6985, 0.08769, 0.7463, 0.0966, 0.6985, 0.08769, 0.7466, 0.08766, 0.7944, 0.08765, 0.7463, 0.0966, 0.7466, 0.08766, 0.7944, 0.08765, 0.746, 0.1055, 0.7463, 0.0966, 0.7944, 0.08765, 0.794, 0.1055, 0.746, 0.1055, 0.746, 0.1055, 0.794, 0.1055, 0.7942, 0.1774, 0.794, 0.1055, 0.8418, 0.1774, 0.7942, 0.1774, 0.8418, 0.1774, 0.794, 0.2511, 0.7942, 0.1774, 0.8418, 0.1774, 0.8418, 0.2511, 0.794, 0.2511, 0.794, 0.2511, 0.8418, 0.2511, 0.8418, 0.3295, 0.794, 0.2511, 0.8418, 0.3295, 0.7943, 0.3295, 0.7942, 0.1774, 0.794, 0.2511, 0.746, 0.2511, 0.8418, 0.08768, 0.794, 0.1055, 0.7944, 0.08765, 0.6976, 0.1055, 0.7463, 0.1774, 0.6981, 0.1774, 0.7463, 0.0966, 0.746, 0.1055, 0.6976, 0.1055, 0.6976, 0.1055, 0.746, 0.1055, 0.7463, 0.1774, 0.746, 0.1055, 0.7942, 0.1774, 0.7463, 0.1774, 0.7942, 0.1774, 0.746, 0.2511, 0.7463, 0.1774, 0.7463, 0.1774, 0.746, 0.2511, 0.6977, 0.2511, 0.7463, 0.1774, 0.6977, 0.2511, 0.6981, 0.1774, 0.6981, 0.1774, 0.6977, 0.2511, 0.6492, 0.2511, 0.746, 0.2511, 0.794, 0.2511, 0.7943, 0.3295, 0.746, 0.2511, 0.7943, 0.3295, 0.7465, 0.3295, 0.6977, 0.2511, 0.746, 0.2511, 0.7465, 0.3295, 0.6977, 0.2511, 0.7465, 0.3295, 0.6984, 0.3295, 0.6492, 0.2511, 0.6977, 0.2511, 0.6984, 0.3295, 0.6492, 0.2511, 0.6984, 0.3295, 0.6499, 0.3295, 0.794, 0.1055, 0.8418, 0.1055, 0.8418, 0.1774, 0.8418, 0.08768, 0.8418, 0.1055, 0.794, 0.1055, 0.8888, 0.08783, 0.8418, 0.1055, 0.8418, 0.08768, 0.8888, 0.08783, 0.8896, 0.1056, 0.8418, 0.1055, 0.9356, 0.09676, 0.8896, 0.1056, 0.8888, 0.08783, 0.9356, 0.09676, 0.8888, 0.08783, 0.9347, 0.08797, 0.5027, 0.01512, 0.5518, 0.01512, 0.552, 0.08784, 0.5518, 0.01512, 0.6011, 0.0878, 0.552, 0.08784, 0.5518, 0.01512, 0.6008, 0.01512, 0.6011, 0.0878, 0.6008, 0.01512, 0.65, 0.08775, 0.6011, 0.0878, 0.6008, 0.01512, 0.6496, 0.01512, 0.65, 0.08775, 0.6496, 0.01512, 0.6985, 0.08769, 0.65, 0.08775, 0.6496, 0.01512, 0.6982, 0.01512, 0.6985, 0.08769, 0.6982, 0.01512, 0.7466, 0.08766, 0.6985, 0.08769, 0.6982, 0.01512, 0.7464, 0.01512, 0.7466, 0.08766, 0.7464, 0.01512, 0.7944, 0.08765, 0.7466, 0.08766, 0.7464, 0.01512, 0.7942, 0.01512, 0.7944, 0.08765, 0.7942, 0.01512, 0.8418, 0.08768, 0.7944, 0.08765, 0.7942, 0.01512, 0.8418, 0.01512, 0.8418, 0.08768, 0.8892, 0.01512, 0.8418, 0.08768, 0.8418, 0.01512, 0.8892, 0.01512, 0.8888, 0.08783, 0.8418, 0.08768, 0.9355, 0.01512, 0.8888, 0.08783, 0.8892, 0.01512, 0.9355, 0.01512, 0.9347, 0.08797, 0.8888, 0.08783, 0.9718, 0.01512, 0.9347, 0.08797, 0.9355, 0.01512, 0.06565, 0.7298, 0.3747, 0.8317, 0.363, 0.8546, 0.06565, 0.7298, 0.3827, 0.7808, 0.3747, 0.8317, 0.06565, 0.7298, 0.1211, 0.6475, 0.1441, 0.6358, 0.06565, 0.7298, 0.08598, 0.6839, 0.1211, 0.6475, 0.06143, 0.7279, 0.08598, 0.6839, 0.06565, 0.7298, 0.05898, 0.7808, 0.06143, 0.7279, 0.06565, 0.7298, 0.06565, 0.7298, 0.06566, 0.8318, 0.05898, 0.7808, 0.06143, 0.7279, 0.07741, 0.6782, 0.08598, 0.6839, 0.08598, 0.6839, 0.07741, 0.6782, 0.1155, 0.6404, 0.08598, 0.6839, 0.1155, 0.6404, 0.1211, 0.6475, 0.1211, 0.6475, 0.1155, 0.6404, 0.1639, 0.6158, 0.1639, 0.6158, 0.1441, 0.6358, 0.1211, 0.6475, 0.1639, 0.6158, 0.1671, 0.6242, 0.1441, 0.6358, 0.06565, 0.7298, 0.1441, 0.6358, 0.1671, 0.6242, 0.06565, 0.7298, 0.1671, 0.6242, 0.1926, 0.6202, 0.06565, 0.7298, 0.1926, 0.6202, 0.2182, 0.6162, 0.1671, 0.6242, 0.2182, 0.6162, 0.1926, 0.6202, 0.1671, 0.6242, 0.2176, 0.6072, 0.2182, 0.6162, 0.1671, 0.6242, 0.1639, 0.6158, 0.2176, 0.6072, 0.06565, 0.7298, 0.2182, 0.6162, 0.2691, 0.6243, 0.2182, 0.6162, 0.2712, 0.6157, 0.2691, 0.6243, 0.2182, 0.6162, 0.2176, 0.6072, 0.2712, 0.6157, 0.2691, 0.6243, 0.2712, 0.6157, 0.3197, 0.6403, 0.3197, 0.6403, 0.292, 0.636, 0.2691, 0.6243, 0.06565, 0.7298, 0.2691, 0.6243, 0.292, 0.636, 0.06565, 0.7298, 0.292, 0.636, 0.3149, 0.6477, 0.06565, 0.7298, 0.3149, 0.6477, 0.3331, 0.6659, 0.3149, 0.6477, 0.3513, 0.6841, 0.3331, 0.6659, 0.06565, 0.7298, 0.3331, 0.6659, 0.3513, 0.6841, 0.06565, 0.7298, 0.3513, 0.6841, 0.3747, 0.73, 0.06565, 0.7298, 0.3747, 0.73, 0.3827, 0.7808, 0.3747, 0.73, 0.3914, 0.7808, 0.3827, 0.7808, 0.3827, 0.7808, 0.3914, 0.7808, 0.3829, 0.8345, 0.3827, 0.7808, 0.3829, 0.8345, 0.3747, 0.8317, 0.3747, 0.8317, 0.3829, 0.8345, 0.3582, 0.883, 0.3582, 0.883, 0.363, 0.8546, 0.3747, 0.8317, 0.3582, 0.883, 0.3513, 0.8775, 0.363, 0.8546, 0.06565, 0.7298, 0.363, 0.8546, 0.3513, 0.8775, 0.06565, 0.7298, 0.3513, 0.8775, 0.3149, 0.914, 0.06565, 0.7298, 0.3149, 0.914, 0.292, 0.9257, 0.3747, 0.73, 0.3829, 0.7271, 0.3914, 0.7808, 0.3513, 0.6841, 0.3829, 0.7271, 0.3747, 0.73, 0.3513, 0.6841, 0.3582, 0.6787, 0.3829, 0.7271, 0.3149, 0.6477, 0.3582, 0.6787, 0.3513, 0.6841, 0.3149, 0.6477, 0.3197, 0.6403, 0.3582, 0.6787, 0.3197, 0.6403, 0.3149, 0.6477, 0.292, 0.636, 0.2176, 0.9545, 0.2436, 0.9415, 0.2691, 0.9374, 0.2691, 0.9374, 0.2713, 0.946, 0.2176, 0.9545, 0.3149, 0.914, 0.2713, 0.946, 0.2691, 0.9374, 0.3149, 0.914, 0.3197, 0.9214, 0.2713, 0.946, 0.3513, 0.8775, 0.3197, 0.9214, 0.3149, 0.914, 0.3513, 0.8775, 0.3582, 0.883, 0.3197, 0.9214, 0.3149, 0.914, 0.2691, 0.9374, 0.292, 0.9257, 0.06565, 0.7298, 0.292, 0.9257, 0.2691, 0.9374, 0.06565, 0.7298, 0.2691, 0.9374, 0.2436, 0.9415, 0.06565, 0.7298, 0.2436, 0.9415, 0.2182, 0.9455, 0.2176, 0.9545, 0.2182, 0.9455, 0.2436, 0.9415, 0.2182, 0.9455, 0.2176, 0.9545, 0.164, 0.9459, 0.2182, 0.9455, 0.164, 0.9459, 0.1671, 0.9375, 0.1671, 0.9375, 0.164, 0.9459, 0.1156, 0.9213, 0.1671, 0.9375, 0.1156, 0.9213, 0.1211, 0.9142, 0.1211, 0.9142, 0.1156, 0.9213, 0.07742, 0.8834, 0.1211, 0.9142, 0.07742, 0.8834, 0.08599, 0.8778, 0.08599, 0.8778, 0.07742, 0.8834, 0.05721, 0.8358, 0.08599, 0.8778, 0.05721, 0.8358, 0.06566, 0.8318, 0.06566, 0.8318, 0.05721, 0.8358, 0.05283, 0.7808, 0.06566, 0.8318, 0.05283, 0.7808, 0.05898, 0.7808, 0.05898, 0.7808, 0.05283, 0.7808, 0.05721, 0.7259, 0.05898, 0.7808, 0.05721, 0.7259, 0.06143, 0.7279, 0.06143, 0.7279, 0.05721, 0.7259, 0.07741, 0.6782, 0.06565, 0.7298, 0.08599, 0.8778, 0.06566, 0.8318, 0.06565, 0.7298, 0.1211, 0.9142, 0.08599, 0.8778, 0.06565, 0.7298, 0.1441, 0.9258, 0.1211, 0.9142, 0.1671, 0.9375, 0.1211, 0.9142, 0.1441, 0.9258, 0.06565, 0.7298, 0.1671, 0.9375, 0.1441, 0.9258, 0.06565, 0.7298, 0.1927, 0.9415, 0.1671, 0.9375, 0.06565, 0.7298, 0.2182, 0.9455, 0.1927, 0.9415, 0.2182, 0.9455, 0.1671, 0.9375, 0.1927, 0.9415, 0.06565, 0.8318, 0.3149, 0.914, 0.3513, 0.8775, 0.06565, 0.8318, 0.2691, 0.9374, 0.3149, 0.914, 0.06565, 0.8318, 0.2182, 0.9455, 0.2691, 0.9374, 0.06565, 0.8318, 0.1671, 0.9375, 0.2182, 0.9455, 0.06565, 0.8318, 0.1211, 0.9142, 0.1671, 0.9375, 0.06565, 0.8318, 0.08599, 0.8778, 0.1211, 0.9142, 0.3827, 0.7808, 0.3914, 0.7808, 0.3829, 0.7271, 0.3747, 0.8316, 0.3914, 0.7808, 0.3827, 0.7808, 0.3747, 0.8316, 0.3829, 0.8345, 0.3914, 0.7808, 0.3513, 0.8775, 0.3829, 0.8345, 0.3747, 0.8316, 0.3513, 0.8775, 0.3582, 0.8829, 0.3829, 0.8345, 0.3149, 0.914, 0.3582, 0.8829, 0.3513, 0.8775, 0.3149, 0.914, 0.3197, 0.9214, 0.3582, 0.8829, 0.2691, 0.9374, 0.3197, 0.9214, 0.3149, 0.914, 0.2691, 0.9374, 0.2713, 0.946, 0.3197, 0.9214, 0.2182, 0.9455, 0.2713, 0.946, 0.2691, 0.9374, 0.2182, 0.9455, 0.2176, 0.9544, 0.2713, 0.946, 0.1671, 0.9375, 0.2176, 0.9544, 0.2182, 0.9455, 0.1671, 0.9375, 0.164, 0.9459, 0.2176, 0.9544, 0.1211, 0.9142, 0.164, 0.9459, 0.1671, 0.9375, 0.1211, 0.9142, 0.1156, 0.9212, 0.164, 0.9459, 0.08599, 0.8778, 0.1156, 0.9212, 0.1211, 0.9142, 0.08599, 0.8778, 0.07742, 0.8834, 0.1156, 0.9212, 0.06565, 0.8318, 0.07742, 0.8834, 0.08599, 0.8778, 0.06565, 0.8318, 0.05721, 0.8358, 0.07742, 0.8834, 0.05898, 0.7808, 0.05721, 0.8358, 0.06565, 0.8318, 0.05898, 0.7808, 0.05283, 0.7808, 0.05721, 0.8358, 0.06566, 0.7298, 0.05283, 0.7808, 0.05898, 0.7808, 0.06565, 0.8318, 0.06566, 0.7298, 0.05898, 0.7808, 0.06565, 0.8318, 0.08598, 0.6839, 0.06566, 0.7298, 0.06565, 0.8318, 0.1211, 0.6475, 0.08598, 0.6839, 0.06565, 0.8318, 0.1671, 0.6241, 0.1211, 0.6475, 0.06565, 0.8318, 0.2182, 0.6161, 0.1671, 0.6241, 0.2179, 0.6117, 0.1671, 0.6241, 0.2182, 0.6161, 0.269, 0.6242, 0.2179, 0.6117, 0.2182, 0.6161, 0.06565, 0.8318, 0.269, 0.6242, 0.2182, 0.6161, 0.06565, 0.8318, 0.3149, 0.6477, 0.269, 0.6242, 0.06565, 0.8318, 0.3513, 0.6841, 0.3149, 0.6477, 0.06565, 0.8318, 0.3747, 0.73, 0.3513, 0.6841, 0.06565, 0.8318, 0.3827, 0.7808, 0.3747, 0.73, 0.06565, 0.8318, 0.3747, 0.8316, 0.3827, 0.7808, 0.06565, 0.8318, 0.3513, 0.8775, 0.3747, 0.8316, 0.06566, 0.7298, 0.05721, 0.7259, 0.05283, 0.7808, 0.08598, 0.6839, 0.05721, 0.7259, 0.06566, 0.7298, 0.08598, 0.6839, 0.07741, 0.6782, 0.05721, 0.7259, 0.1211, 0.6475, 0.07741, 0.6782, 0.08598, 0.6839, 0.1211, 0.6475, 0.1155, 0.6404, 0.07741, 0.6782, 0.1671, 0.6241, 0.1155, 0.6404, 0.1211, 0.6475, 0.1671, 0.6241, 0.1639, 0.6157, 0.1155, 0.6404, 0.2179, 0.6117, 0.1639, 0.6157, 0.1671, 0.6241, 0.2179, 0.6117, 0.2176, 0.6072, 0.1639, 0.6157, 0.269, 0.6242, 0.2176, 0.6072, 0.2179, 0.6117, 0.269, 0.6242, 0.2712, 0.6156, 0.2176, 0.6072, 0.3149, 0.6477, 0.2712, 0.6156, 0.269, 0.6242, 0.3149, 0.6477, 0.3197, 0.6403, 0.2712, 0.6156, 0.3513, 0.6841, 0.3197, 0.6403, 0.3149, 0.6477, 0.3513, 0.6841, 0.3582, 0.6787, 0.3197, 0.6403, 0.3747, 0.73, 0.3582, 0.6787, 0.3513, 0.6841, 0.3747, 0.73, 0.3829, 0.7271, 0.3582, 0.6787, 0.3827, 0.7808, 0.3829, 0.7271, 0.3747, 0.73, 0.307, 0.08773, 0.3072, 0.02029, 0.3073, 0.01512, 0.307, 0.08773, 0.3073, 0.01512, 0.3072, 0.02029, 0.3558, 0.1775, 0.3077, 0.2511, 0.3073, 0.1775, 0.3073, 0.1775, 0.3564, 0.1056, 0.3558, 0.1775, 0.3073, 0.1775, 0.3078, 0.1056, 0.3564, 0.1056, 0.3555, 0.08777, 0.3564, 0.1056, 0.3078, 0.1056, 0.3555, 0.08777, 0.3078, 0.1056, 0.307, 0.08773, 0.307, 0.08773, 0.3558, 0.01512, 0.3555, 0.08777, 0.307, 0.08773, 0.3073, 0.01512, 0.3558, 0.01512, 0.307, 0.08773, 0.2591, 0.01512, 0.3073, 0.01512, 0.307, 0.08773, 0.2588, 0.0877, 0.2591, 0.01512, 0.2112, 0.01512, 0.2591, 0.01512, 0.2588, 0.0877, 0.2112, 0.01512, 0.2588, 0.0877, 0.2111, 0.08768, 0.2111, 0.08768, 0.1636, 0.01512, 0.2112, 0.01512, 0.2111, 0.08768, 0.1636, 0.08771, 0.1636, 0.01512, 0.1636, 0.08771, 0.1162, 0.01512, 0.1636, 0.01512, 0.1636, 0.08771, 0.1166, 0.08785, 0.1162, 0.01512, 0.1166, 0.08785, 0.06996, 0.01512, 0.1162, 0.01512, 0.1166, 0.08785, 0.07078, 0.08798, 0.06996, 0.01512, 0.07078, 0.08798, 0.03625, 0.01512, 0.06996, 0.01512])
me_hay_bale_round_skybox_reference.materials.append(mat_hay_bale_round_skybox)
me_hay_bale_round_skybox_reference.use_remesh_fix_poles = True
me_hay_bale_round_skybox_reference.use_remesh_preserve_attributes = False
me_hay_bale_round_skybox_reference.use_mirror_vertex_groups = False
me_hay_bale_round_skybox_reference.update()
me_hay_bale_round_skybox_reference.normals_split_custom_set([tuple(v) for v in zip(*[iter([0.7794, 0.05359, 0.6243, 0.6707, -0.5111, 0.5376, 0.8014, -0.5203, 0.295, 0.7794, 0.05359, 0.6243, 0.4771, -0.5024, 0.7211, 0.6707, -0.5111, 0.5376, -0.9355, 0.08136, 0.3439, -0.7782, 0.07784, 0.6231, -0.7806, -0.003837, 0.625, -0.7782, 0.07784, 0.6231, -0.5521, -0.003653, 0.8338, -0.7806, -0.003837, 0.625, -0.7782, 0.07784, 0.6231, -0.551, 0.07394, 0.8312, -0.5521, -0.003653, 0.8338, -0.551, 0.07394, 0.8312, -0.2888, -0.003266, 0.9574, -0.5521, -0.003653, 0.8338, -0.551, 0.07394, 0.8312, -0.2889, 0.07067, 0.9547, -0.2888, -0.003266, 0.9574, -0.2889, 0.07067, 0.9547, -7.347e-06, -0.003532, 1.0, -0.2888, -0.003266, 0.9574, -0.2889, 0.07067, 0.9547, 5.452e-05, 0.07088, 0.9975, -7.347e-06, -0.003532, 1.0, 5.452e-05, 0.07088, 0.9975, 0.2888, -0.003979, 0.9574, -7.347e-06, -0.003532, 1.0, 5.452e-05, 0.07088, 0.9975, 0.2889, 0.07073, 0.9547, 0.2888, -0.003979, 0.9574, 0.5521, -0.003787, 0.8338, 0.2888, -0.003979, 0.9574, 0.2889, 0.07073, 0.9547, 0.5521, -0.003787, 0.8338, 0.2889, 0.07073, 0.9547, 0.5508, 0.07407, 0.8313, 0.7807, -0.003882, 0.625, 0.5521, -0.003787, 0.8338, 0.5508, 0.07407, 0.8313, 0.7807, -0.003882, 0.625, 0.5508, 0.07407, 0.8313, 0.6746, 0.07483, 0.7344, 0.7807, -0.003882, 0.625, 0.6746, 0.07483, 0.7344, 0.7783, 0.07776, 0.6231, 0.6746, 0.07483, 0.7344, 0.7794, 0.05359, 0.6243, 0.7783, 0.07776, 0.6231, 0.6746, 0.07483, 0.7344, 0.5517, 0.05023, 0.8325, 0.7794, 0.05359, 0.6243, 0.7794, 0.05359, 0.6243, 0.5517, 0.05023, 0.8325, 0.4771, -0.5024, 0.7211, 0.5517, 0.05023, 0.8325, 0.2514, -0.4941, 0.8323, 0.4771, -0.5024, 0.7211, 0.6746, 0.07483, 0.7344, 0.5508, 0.07407, 0.8313, 0.5517, 0.05023, 0.8325, 0.2894, 0.04744, 0.956, 0.5517, 0.05023, 0.8325, 0.5508, 0.07407, 0.8313, 0.2894, 0.04744, 0.956, 0.5508, 0.07407, 0.8313, 0.2889, 0.07073, 0.9547, 1.078e-05, 0.04683, 0.9989, 0.2894, 0.04744, 0.956, 0.2889, 0.07073, 0.9547, 1.078e-05, 0.04683, 0.9989, 0.2889, 0.07073, 0.9547, 5.452e-05, 0.07088, 0.9975, -0.2893, 0.04746, 0.9561, 1.078e-05, 0.04683, 0.9989, 5.452e-05, 0.07088, 0.9975, -0.2893, 0.04746, 0.9561, 5.452e-05, 0.07088, 0.9975, -0.2889, 0.07067, 0.9547, -0.5517, 0.05021, 0.8325, -0.2893, 0.04746, 0.9561, -0.2889, 0.07067, 0.9547, -0.5517, 0.05021, 0.8325, -0.2889, 0.07067, 0.9547, -0.551, 0.07394, 0.8312, -0.7797, 0.05343, 0.6239, -0.5517, 0.05021, 0.8325, -0.551, 0.07394, 0.8312, -0.7797, 0.05343, 0.6239, -0.551, 0.07394, 0.8312, -0.7782, 0.07784, 0.6231, -0.9371, 0.05655, 0.3444, -0.7797, 0.05343, 0.6239, -0.7782, 0.07784, 0.6231, -0.9371, 0.05655, 0.3444, -0.7782, 0.07784, 0.6231, -0.9355, 0.08136, 0.3439, -0.9979, 0.05852, 0.0295, -0.9371, 0.05655, 0.3444, -0.9355, 0.08136, 0.3439, -0.9979, 0.05852, 0.0295, -0.9355, 0.08136, 0.3439, -0.9961, 0.08281, 0.02909, -0.9515, 0.05898, -0.302, -0.9979, 0.05852, 0.0295, -0.9961, 0.08281, 0.02909, -0.9515, 0.05898, -0.302, -0.9961, 0.08281, 0.02909, -0.9498, 0.08393, -0.3013, -0.7705, 0.05682, -0.6349, -0.9515, 0.05898, -0.302, -0.9498, 0.08393, -0.3013, 0.5517, 0.05023, 0.8325, 0.2894, 0.04744, 0.956, 0.2514, -0.4941, 0.8323, 0.2894, 0.04744, 0.956, 1.512e-06, -0.493, 0.87, 0.2514, -0.4941, 0.8323, 0.2894, 0.04744, 0.956, 1.078e-05, 0.04683, 0.9989, 1.512e-06, -0.493, 0.87, 1.078e-05, 0.04683, 0.9989, -0.2514, -0.4941, 0.8323, 1.512e-06, -0.493, 0.87, 1.078e-05, 0.04683, 0.9989, -0.2893, 0.04746, 0.9561, -0.2514, -0.4941, 0.8323, -0.2893, 0.04746, 0.9561, -0.4771, -0.5023, 0.7212, -0.2514, -0.4941, 0.8323, -0.2893, 0.04746, 0.9561, -0.5517, 0.05021, 0.8325, -0.4771, -0.5023, 0.7212, -0.5517, 0.05021, 0.8325, -0.6707, -0.5111, 0.5376, -0.4771, -0.5023, 0.7212, -0.5517, 0.05021, 0.8325, -0.7797, 0.05343, 0.6239, -0.6707, -0.5111, 0.5376, -0.7797, 0.05343, 0.6239, -0.8014, -0.5203, 0.295, -0.6707, -0.5111, 0.5376, -0.7797, 0.05343, 0.6239, -0.9371, 0.05655, 0.3444, -0.8014, -0.5203, 0.295, -0.9371, 0.05655, 0.3444, -0.851, -0.5246, 0.0251, -0.8014, -0.5203, 0.295, -0.9371, 0.05655, 0.3444, -0.9979, 0.05852, 0.0295, -0.851, -0.5246, 0.0251, -0.9979, 0.05852, 0.0295, -0.8096, -0.5277, -0.257, -0.851, -0.5246, 0.0251, -0.9979, 0.05852, 0.0295, -0.9515, 0.05898, -0.302, -0.8096, -0.5277, -0.257, -0.9515, 0.05898, -0.302, -0.6575, -0.5223, -0.5431, -0.8096, -0.5277, -0.257, -0.9515, 0.05898, -0.302, -0.7705, 0.05682, -0.6349, -0.6575, -0.5223, -0.5431, -0.7705, 0.05682, -0.6349, -0.4083, -0.5071, -0.7591, -0.6575, -0.5223, -0.5431, -1.718e-06, 0.4744, -0.8803, 4.234e-05, -0.05027, -0.9987, -0.2023, -0.05115, -0.978, 4.234e-05, -0.05027, -0.9987, -0.1993, -0.1891, -0.9615, -0.2023, -0.05115, -0.978, 4.234e-05, -0.05027, -0.9987, -0.2028, -0.05316, -0.9778, -0.1993, -0.1891, -0.9615, -0.1993, -0.1891, -0.9615, -0.2028, -0.05316, -0.9778, -0.4749, -0.05698, -0.8782, -0.4749, -0.05698, -0.8782, -0.2028, -0.05316, -0.9778, -0.203, 0.003793, -0.9792, -0.4749, -0.05698, -0.8782, -0.203, 0.003793, -0.9792, -0.476, 0.003982, -0.8794, -0.203, 0.003793, -0.9792, -0.4759, -0.01605, -0.8793, -0.476, 0.003982, -0.8794, -0.476, 0.003982, -0.8794, -0.4759, -0.01605, -0.8793, -0.7717, -0.01705, -0.6358, -0.7717, -0.01705, -0.6358, -0.4759, -0.01605, -0.8793, -0.4757, -0.003764, -0.8796, -0.7717, -0.01705, -0.6358, -0.4757, -0.003764, -0.8796, -0.7719, -0.003997, -0.6358, -0.7693, 0.08153, -0.6336, -0.7719, -0.003997, -0.6358, -0.4757, -0.003764, -0.8796, -0.7693, 0.08153, -0.6336, -0.953, -0.004503, -0.303, -0.7719, -0.003997, -0.6358, -0.7693, 0.08153, -0.6336, -0.9498, 0.08393, -0.3013, -0.953, -0.004503, -0.303, -0.9498, 0.08393, -0.3013, -0.9995, -0.00403, 0.03007, -0.953, -0.004503, -0.303, -0.9498, 0.08393, -0.3013, -0.9961, 0.08281, 0.02909, -0.9995, -0.00403, 0.03007, -0.9961, 0.08281, 0.02909, -0.9384, -0.004011, 0.3454, -0.9995, -0.00403, 0.03007, -0.9961, 0.08281, 0.02909, -0.9355, 0.08136, 0.3439, -0.9384, -0.004011, 0.3454, -0.9355, 0.08136, 0.3439, -0.7806, -0.003837, 0.625, -0.9384, -0.004011, 0.3454, -0.7693, 0.08153, -0.6336, -0.4757, -0.003764, -0.8796, -0.4741, 0.07659, -0.8771, -0.476, 0.003982, -0.8794, -0.7717, -0.01705, -0.6358, -0.7716, 0.004235, -0.6361, -0.7704, -0.06085, -0.6347, -0.476, 0.003982, -0.8794, -0.7716, 0.004235, -0.6361, -0.7704, -0.06085, -0.6347, -0.4749, -0.05698, -0.8782, -0.476, 0.003982, -0.8794, -0.7705, 0.05682, -0.6349, -0.9498, 0.08393, -0.3013, -0.7693, 0.08153, -0.6336, -0.4748, 0.05296, -0.8785, -0.7705, 0.05682, -0.6349, -0.7693, 0.08153, -0.6336, -0.4748, 0.05296, -0.8785, -0.7693, 0.08153, -0.6336, -0.4741, 0.07659, -0.8771, -0.2028, 0.04931, -0.978, -0.4748, 0.05296, -0.8785, -0.4741, 0.07659, -0.8771, -0.2028, 0.04931, -0.978, -0.4741, 0.07659, -0.8771, -0.2026, 0.07167, -0.9766, -0.4741, 0.07659, -0.8771, -0.2025, -0.003757, -0.9793, -0.2026, 0.07167, -0.9766, -0.4741, 0.07659, -0.8771, -0.4757, -0.003764, -0.8796, -0.2025, -0.003757, -0.9793, -0.4759, -0.01605, -0.8793, -0.2025, -0.003757, -0.9793, -0.4757, -0.003764, -0.8796, -0.4759, -0.01605, -0.8793, -0.2034, -0.01518, -0.979, -0.2025, -0.003757, -0.9793, -0.203, 0.003793, -0.9792, -0.2034, -0.01518, -0.979, -0.4759, -0.01605, -0.8793, -0.7705, 0.05682, -0.6349, -0.4748, 0.05296, -0.8785, -0.4083, -0.5071, -0.7591, -0.4748, 0.05296, -0.8785, -0.1762, -0.4898, -0.8539, -0.4083, -0.5071, -0.7591, -0.4748, 0.05296, -0.8785, -0.2028, 0.04931, -0.978, -0.1762, -0.4898, -0.8539, -0.2028, 0.04931, -0.978, 7.089e-07, -0.4856, -0.8742, -0.1762, -0.4898, -0.8539, -0.2028, 0.04931, -0.978, 7.488e-05, 0.04866, -0.9988, 7.089e-07, -0.4856, -0.8742, -0.2026, 0.07167, -0.9766, 7.488e-05, 0.04866, -0.9988, -0.2028, 0.04931, -0.978, -0.2026, 0.07167, -0.9766, -0.0001002, 0.07048, -0.9975, 7.488e-05, 0.04866, -0.9988, -0.2025, -0.003757, -0.9793, -0.0001002, 0.07048, -0.9975, -0.2026, 0.07167, -0.9766, -0.2025, -0.003757, -0.9793, -4.198e-06, -0.00353, -1.0, -0.0001002, 0.07048, -0.9975, -4.198e-06, -0.00353, -1.0, -0.2025, -0.003757, -0.9793, -0.2034, -0.01518, -0.979, -4.198e-06, -0.00353, -1.0, -0.2034, -0.01518, -0.979, -0.000179, -0.01512, -0.9999, -8.059e-05, 0.003809, -1.0, -0.000179, -0.01512, -0.9999, -0.2034, -0.01518, -0.979, -8.059e-05, 0.003809, -1.0, -0.2034, -0.01518, -0.979, -0.203, 0.003793, -0.9792, -0.2028, -0.05316, -0.9778, -8.059e-05, 0.003809, -1.0, -0.203, 0.003793, -0.9792, -0.2028, -0.05316, -0.9778, 0.0003797, -0.05203, -0.9986, -8.059e-05, 0.003809, -1.0, 4.234e-05, -0.05027, -0.9987, 0.0003797, -0.05203, -0.9986, -0.2028, -0.05316, -0.9778, 0.4741, 0.07661, -0.8771, 0.2025, 0.07173, -0.9767, 0.2023, -0.003533, -0.9793, 0.7705, 0.05681, -0.6349, 0.4748, 0.05297, -0.8785, 0.4741, 0.07661, -0.8771, 0.4748, 0.05297, -0.8785, 0.2025, 0.07173, -0.9767, 0.4741, 0.07661, -0.8771, 0.4748, 0.05297, -0.8785, 0.2026, 0.04931, -0.978, 0.2025, 0.07173, -0.9767, 0.2023, -0.003533, -0.9793, -4.198e-06, -0.00353, -1.0, -0.000179, -0.01512, -0.9999, 0.2025, 0.07173, -0.9767, -4.198e-06, -0.00353, -1.0, 0.2023, -0.003533, -0.9793, 0.2025, 0.07173, -0.9767, -0.0001002, 0.07048, -0.9975, -4.198e-06, -0.00353, -1.0, 0.2026, 0.04931, -0.978, -0.0001002, 0.07048, -0.9975, 0.2025, 0.07173, -0.9767, 0.2026, 0.04931, -0.978, 7.488e-05, 0.04866, -0.9988, -0.0001002, 0.07048, -0.9975, 0.2026, 0.04931, -0.978, 7.089e-07, -0.4856, -0.8742, 7.488e-05, 0.04866, -0.9988, 0.2026, 0.04931, -0.978, 0.1763, -0.4897, -0.8539, 7.089e-07, -0.4856, -0.8742, 0.2026, 0.04931, -0.978, 0.4082, -0.5071, -0.7591, 0.1763, -0.4897, -0.8539, 0.2026, 0.04931, -0.978, 0.4748, 0.05297, -0.8785, 0.4082, -0.5071, -0.7591, 0.4748, 0.05297, -0.8785, 0.6575, -0.5223, -0.543, 0.4082, -0.5071, -0.7591, 0.4748, 0.05297, -0.8785, 0.7705, 0.05681, -0.6349, 0.6575, -0.5223, -0.543, 0.7705, 0.05681, -0.6349, 0.8096, -0.5276, -0.257, 0.6575, -0.5223, -0.543, 0.2024, -0.05116, -0.978, 4.234e-05, -0.05027, -0.9987, -1.718e-06, 0.4744, -0.8803, 0.2024, -0.05116, -0.978, 0.0003797, -0.05203, -0.9986, 4.234e-05, -0.05027, -0.9987, 0.2024, -0.05116, -0.978, 0.2027, -0.05327, -0.9778, 0.0003797, -0.05203, -0.9986, -8.059e-05, 0.003809, -1.0, 0.0003797, -0.05203, -0.9986, 0.2027, -0.05327, -0.9778, -8.059e-05, 0.003809, -1.0, 0.2027, -0.05327, -0.9778, 0.2033, 0.003773, -0.9791, 0.2033, 0.003773, -0.9791, -0.000179, -0.01512, -0.9999, -8.059e-05, 0.003809, -1.0, 0.2033, 0.003773, -0.9791, 0.2033, -0.01521, -0.979, -0.000179, -0.01512, -0.9999, 0.2023, -0.003533, -0.9793, -0.000179, -0.01512, -0.9999, 0.2033, -0.01521, -0.979, 0.2033, -0.01521, -0.979, 0.4757, -0.003768, -0.8796, 0.2023, -0.003533, -0.9793, 0.4741, 0.07661, -0.8771, 0.2023, -0.003533, -0.9793, 0.4757, -0.003768, -0.8796, 0.7692, 0.08163, -0.6337, 0.4741, 0.07661, -0.8771, 0.4757, -0.003768, -0.8796, 0.7705, 0.05681, -0.6349, 0.4741, 0.07661, -0.8771, 0.7692, 0.08163, -0.6337, 0.9515, 0.05907, -0.302, 0.7705, 0.05681, -0.6349, 0.7692, 0.08163, -0.6337, 0.7705, 0.05681, -0.6349, 0.9515, 0.05907, -0.302, 0.8096, -0.5276, -0.257, 0.9515, 0.05907, -0.302, 0.851, -0.5245, 0.02509, 0.8096, -0.5276, -0.257, 0.9515, 0.05907, -0.302, 0.9978, 0.05855, 0.02955, 0.851, -0.5245, 0.02509, 0.8014, -0.5203, 0.295, 0.851, -0.5245, 0.02509, 0.9978, 0.05855, 0.02955, 0.8014, -0.5203, 0.295, 0.9978, 0.05855, 0.02955, 0.9371, 0.05653, 0.3444, 0.4746, -0.05497, -0.8785, 0.2027, -0.05327, -0.9778, 0.2024, -0.05116, -0.978, 0.9371, 0.05653, 0.3444, 0.9961, 0.08328, 0.02939, 0.9355, 0.08124, 0.3438, 0.9371, 0.05653, 0.3444, 0.9978, 0.05855, 0.02955, 0.9961, 0.08328, 0.02939, 0.9978, 0.05855, 0.02955, 0.9499, 0.0838, -0.3012, 0.9961, 0.08328, 0.02939, 0.9978, 0.05855, 0.02955, 0.9515, 0.05907, -0.302, 0.9499, 0.0838, -0.3012, 0.9515, 0.05907, -0.302, 0.7692, 0.08163, -0.6337, 0.9499, 0.0838, -0.3012, 0.9499, 0.0838, -0.3012, 0.7692, 0.08163, -0.6337, 0.7719, -0.003983, -0.6357, 0.7692, 0.08163, -0.6337, 0.4757, -0.003768, -0.8796, 0.7719, -0.003983, -0.6357, 0.4759, -0.01607, -0.8794, 0.7719, -0.003983, -0.6357, 0.4757, -0.003768, -0.8796, 0.2033, -0.01521, -0.979, 0.4759, -0.01607, -0.8794, 0.4757, -0.003768, -0.8796, 0.4759, 0.003985, -0.8795, 0.4759, -0.01607, -0.8794, 0.2033, -0.01521, -0.979, 0.4759, 0.003985, -0.8795, 0.2033, -0.01521, -0.979, 0.2033, 0.003773, -0.9791, 0.2027, -0.05327, -0.9778, 0.4759, 0.003985, -0.8795, 0.2033, 0.003773, -0.9791, 0.2027, -0.05327, -0.9778, 0.4749, -0.05698, -0.8782, 0.4759, 0.003985, -0.8795, 0.4746, -0.05497, -0.8785, 0.4749, -0.05698, -0.8782, 0.2027, -0.05327, -0.9778, 0.7704, -0.05891, -0.6348, 0.4749, -0.05698, -0.8782, 0.4746, -0.05497, -0.8785, 0.7704, -0.05891, -0.6348, 0.7703, -0.06086, -0.6347, 0.4749, -0.05698, -0.8782, 0.9514, -0.06107, -0.3019, 0.7703, -0.06086, -0.6347, 0.7704, -0.05891, -0.6348, 0.9514, -0.06107, -0.3019, 0.9513, -0.06231, -0.3018, 0.7703, -0.06086, -0.6347, 0.4749, -0.05698, -0.8782, 0.7703, -0.06086, -0.6347, 0.7719, 0.004219, -0.6357, 0.7703, -0.06086, -0.6347, 0.9533, 0.004295, -0.3021, 0.7719, 0.004219, -0.6357, 0.7703, -0.06086, -0.6347, 0.9513, -0.06231, -0.3018, 0.9533, 0.004295, -0.3021, 0.9513, -0.06231, -0.3018, 0.9996, 0.004277, 0.02893, 0.9533, 0.004295, -0.3021, 0.9513, -0.06231, -0.3018, 0.9977, -0.06158, 0.02901, 0.9996, 0.004277, 0.02893, 0.9533, 0.004295, -0.3021, 0.7717, -0.01705, -0.6357, 0.7719, 0.004219, -0.6357, 0.9979, -0.06032, 0.0241, 0.9513, -0.06231, -0.3018, 0.9514, -0.06107, -0.3019, 0.9979, -0.06032, 0.0241, 0.9977, -0.06158, 0.02901, 0.9513, -0.06231, -0.3018, 0.9371, -0.05893, 0.3441, 0.9977, -0.06158, 0.02901, 0.9979, -0.06032, 0.0241, 0.9371, -0.05893, 0.3441, 0.937, -0.06044, 0.3442, 0.9977, -0.06158, 0.02901, 0.9386, 0.004251, 0.345, 0.9977, -0.06158, 0.02901, 0.937, -0.06044, 0.3442, 0.9386, 0.004251, 0.345, 0.9996, 0.004277, 0.02893, 0.9977, -0.06158, 0.02901, 0.9386, 0.004251, 0.345, 0.9994, -0.01706, 0.02889, 0.9996, 0.004277, 0.02893, 0.9996, 0.004277, 0.02893, 0.9994, -0.01706, 0.02889, 0.953, -0.01698, -0.3024, 0.953, -0.01698, -0.3024, 0.9994, -0.01706, 0.02889, 0.9995, -0.004268, 0.03004, 0.953, -0.01698, -0.3024, 0.9995, -0.004268, 0.03004, 0.9532, -0.004106, -0.3022, 0.9961, 0.08328, 0.02939, 0.9532, -0.004106, -0.3022, 0.9995, -0.004268, 0.03004, 0.9961, 0.08328, 0.02939, 0.9499, 0.0838, -0.3012, 0.9532, -0.004106, -0.3022, 0.9499, 0.0838, -0.3012, 0.7719, -0.003983, -0.6357, 0.9532, -0.004106, -0.3022, 0.7717, -0.01705, -0.6357, 0.9532, -0.004106, -0.3022, 0.7719, -0.003983, -0.6357, 0.4759, -0.01607, -0.8794, 0.7717, -0.01705, -0.6357, 0.7719, -0.003983, -0.6357, 0.7719, 0.004219, -0.6357, 0.7717, -0.01705, -0.6357, 0.4759, -0.01607, -0.8794, 0.7719, 0.004219, -0.6357, 0.4759, -0.01607, -0.8794, 0.4759, 0.003985, -0.8795, 0.4749, -0.05698, -0.8782, 0.7719, 0.004219, -0.6357, 0.4759, 0.003985, -0.8795, 0.7717, -0.01705, -0.6357, 0.953, -0.01698, -0.3024, 0.9532, -0.004106, -0.3022, 0.9533, 0.004295, -0.3021, 0.953, -0.01698, -0.3024, 0.7717, -0.01705, -0.6357, 0.9996, 0.004277, 0.02893, 0.953, -0.01698, -0.3024, 0.9533, 0.004295, -0.3021, 0.9386, 0.004251, 0.345, 0.9386, -0.01693, 0.3445, 0.9994, -0.01706, 0.02889, 0.9384, -0.004048, 0.3454, 0.9994, -0.01706, 0.02889, 0.9386, -0.01693, 0.3445, 0.9384, -0.004048, 0.3454, 0.9995, -0.004268, 0.03004, 0.9994, -0.01706, 0.02889, 0.9355, 0.08124, 0.3438, 0.9995, -0.004268, 0.03004, 0.9384, -0.004048, 0.3454, 0.9355, 0.08124, 0.3438, 0.9961, 0.08328, 0.02939, 0.9995, -0.004268, 0.03004, 0.7794, 0.05359, 0.6243, 0.8014, -0.5203, 0.295, 0.9371, 0.05653, 0.3444, 0.9355, 0.08124, 0.3438, 0.7794, 0.05359, 0.6243, 0.9371, 0.05653, 0.3444, 0.9355, 0.08124, 0.3438, 0.7783, 0.07776, 0.6231, 0.7794, 0.05359, 0.6243, 0.7783, 0.07776, 0.6231, 0.9355, 0.08124, 0.3438, 0.9384, -0.004048, 0.3454, 0.7783, 0.07776, 0.6231, 0.9384, -0.004048, 0.3454, 0.7807, -0.003882, 0.625, 0.9386, -0.01693, 0.3445, 0.7807, -0.003882, 0.625, 0.9384, -0.004048, 0.3454, 0.9386, -0.01693, 0.3445, 0.7806, -0.01633, 0.6249, 0.7807, -0.003882, 0.625, 0.7812, 0.004017, 0.6243, 0.7806, -0.01633, 0.6249, 0.9386, -0.01693, 0.3445, 0.5523, 0.003929, 0.8336, 0.7806, -0.01633, 0.6249, 0.7812, 0.004017, 0.6243, 0.7794, -0.05782, 0.6239, 0.5523, 0.003929, 0.8336, 0.7812, 0.004017, 0.6243, 0.7794, -0.05782, 0.6239, 0.5512, -0.05505, 0.8325, 0.5523, 0.003929, 0.8336, 0.5513, -0.0524, 0.8326, 0.5512, -0.05505, 0.8325, 0.7794, -0.05782, 0.6239, 0.2892, -0.04951, 0.956, 0.5512, -0.05505, 0.8325, 0.5513, -0.0524, 0.8326, 0.4806, 0.4911, 0.7265, 0.2892, -0.04951, 0.956, 0.5513, -0.0524, 0.8326, 0.4806, 0.4911, 0.7265, 0.2532, 0.4829, 0.8383, 0.2892, -0.04951, 0.956, 0.2532, 0.4829, 0.8383, -2.155e-05, -0.04912, 0.9988, 0.2892, -0.04951, 0.956, 0.2532, 0.4829, 0.8383, -2.234e-06, 0.4817, 0.8763, -2.155e-05, -0.04912, 0.9988, -2.234e-06, 0.4817, 0.8763, -0.2891, -0.04954, 0.956, -2.155e-05, -0.04912, 0.9988, 0.2892, -0.04951, 0.956, 0.2892, -0.05237, 0.9558, 0.5512, -0.05505, 0.8325, -2.155e-05, -0.04912, 0.9988, 0.2892, -0.05237, 0.9558, 0.2892, -0.04951, 0.956, -2.155e-05, -0.04912, 0.9988, -0.0001937, -0.05161, 0.9987, 0.2892, -0.05237, 0.9558, -0.2891, -0.04954, 0.956, -0.0001937, -0.05161, 0.9987, -2.155e-05, -0.04912, 0.9988, 0.6726, 0.4993, 0.5461, 0.4806, 0.4911, 0.7265, 0.5513, -0.0524, 0.8326, 0.6726, 0.4993, 0.5461, 0.5513, -0.0524, 0.8326, 0.7763, -0.05565, 0.6279, 0.5513, -0.0524, 0.8326, 0.7794, -0.05782, 0.6239, 0.7763, -0.05565, 0.6279, -0.5513, -0.0524, 0.8326, -0.2891, -0.0524, 0.9559, -0.2891, -0.04954, 0.956, -0.2891, -0.04954, 0.956, -0.2891, -0.0524, 0.9559, -0.0001937, -0.05161, 0.9987, -0.0001937, -0.05161, 0.9987, -0.2891, -0.0524, 0.9559, -0.2896, 0.003772, 0.9571, -0.0001937, -0.05161, 0.9987, -0.2896, 0.003772, 0.9571, 0.0001766, 0.003732, 1.0, 0.2892, -0.05237, 0.9558, -0.0001937, -0.05161, 0.9987, 0.0001766, 0.003732, 1.0, 0.2892, -0.05237, 0.9558, 0.0001766, 0.003732, 1.0, 0.2896, 0.003779, 0.9572, 0.5512, -0.05505, 0.8325, 0.2892, -0.05237, 0.9558, 0.2896, 0.003779, 0.9572, 0.5512, -0.05505, 0.8325, 0.2896, 0.003779, 0.9572, 0.5523, 0.003929, 0.8336, 0.5523, 0.003929, 0.8336, 0.5522, -0.01568, 0.8336, 0.7806, -0.01633, 0.6249, 0.2896, 0.003779, 0.9572, 0.5522, -0.01568, 0.8336, 0.5523, 0.003929, 0.8336, 0.2896, 0.003779, 0.9572, 0.2894, -0.01509, 0.9571, 0.5522, -0.01568, 0.8336, 0.0001766, 0.003732, 1.0, 0.2894, -0.01509, 0.9571, 0.2896, 0.003779, 0.9572, 0.0001766, 0.003732, 1.0, -0.0008491, -0.01461, 0.9999, 0.2894, -0.01509, 0.9571, -0.2896, 0.003772, 0.9571, -0.0008491, -0.01461, 0.9999, 0.0001766, 0.003732, 1.0, -0.2896, 0.003772, 0.9571, -0.2894, -0.01505, 0.9571, -0.0008491, -0.01461, 0.9999, -0.5524, 0.003921, 0.8335, -0.2894, -0.01505, 0.9571, -0.2896, 0.003772, 0.9571, -0.2891, -0.0524, 0.9559, -0.5524, 0.003921, 0.8335, -0.2896, 0.003772, 0.9571, -0.2891, -0.0524, 0.9559, -0.5513, -0.05502, 0.8325, -0.5524, 0.003921, 0.8335, -0.5513, -0.0524, 0.8326, -0.5513, -0.05502, 0.8325, -0.2891, -0.0524, 0.9559, -0.7794, -0.05557, 0.624, -0.5513, -0.05502, 0.8325, -0.5513, -0.0524, 0.8326, -0.937, -0.05866, 0.3444, -0.7793, -0.05783, 0.6239, -0.7794, -0.05557, 0.624, -0.7794, -0.05557, 0.624, -0.7793, -0.05783, 0.6239, -0.5513, -0.05502, 0.8325, -0.5513, -0.05502, 0.8325, -0.7793, -0.05783, 0.6239, -0.7804, 0.004099, 0.6252, -0.5513, -0.05502, 0.8325, -0.7804, 0.004099, 0.6252, -0.5524, 0.003921, 0.8335, -0.7804, 0.004099, 0.6252, -0.5522, -0.01566, 0.8335, -0.5524, 0.003921, 0.8335, -0.5524, 0.003921, 0.8335, -0.5522, -0.01566, 0.8335, -0.2894, -0.01505, 0.9571, -0.2894, -0.01505, 0.9571, -0.5522, -0.01566, 0.8335, -0.5521, -0.003653, 0.8338, -0.2894, -0.01505, 0.9571, -0.5521, -0.003653, 0.8338, -0.2888, -0.003266, 0.9574, -0.0008491, -0.01461, 0.9999, -0.2894, -0.01505, 0.9571, -0.2888, -0.003266, 0.9574, -0.0008491, -0.01461, 0.9999, -0.2888, -0.003266, 0.9574, -7.347e-06, -0.003532, 1.0, 0.2894, -0.01509, 0.9571, -0.0008491, -0.01461, 0.9999, -7.347e-06, -0.003532, 1.0, 0.2894, -0.01509, 0.9571, -7.347e-06, -0.003532, 1.0, 0.2888, -0.003979, 0.9574, 0.5522, -0.01568, 0.8336, 0.2894, -0.01509, 0.9571, 0.2888, -0.003979, 0.9574, 0.5522, -0.01568, 0.8336, 0.2888, -0.003979, 0.9574, 0.5521, -0.003787, 0.8338, 0.5521, -0.003787, 0.8338, 0.7806, -0.01633, 0.6249, 0.5522, -0.01568, 0.8336, 0.5521, -0.003787, 0.8338, 0.7807, -0.003882, 0.625, 0.7806, -0.01633, 0.6249, -0.5522, -0.01566, 0.8335, -0.7806, -0.003837, 0.625, -0.5521, -0.003653, 0.8338, -0.5522, -0.01566, 0.8335, -0.7805, -0.01634, 0.6249, -0.7806, -0.003837, 0.625, -0.7804, 0.004099, 0.6252, -0.7805, -0.01634, 0.6249, -0.5522, -0.01566, 0.8335, -0.9386, 0.004248, 0.345, -0.7805, -0.01634, 0.6249, -0.7804, 0.004099, 0.6252, -0.7793, -0.05783, 0.6239, -0.9386, 0.004248, 0.345, -0.7804, 0.004099, 0.6252, -0.7793, -0.05783, 0.6239, -0.9369, -0.06054, 0.3443, -0.9386, 0.004248, 0.345, -0.937, -0.05866, 0.3444, -0.9369, -0.06054, 0.3443, -0.7793, -0.05783, 0.6239, -0.9753, -0.2188, 0.02884, -0.9369, -0.06054, 0.3443, -0.937, -0.05866, 0.3444, -0.9753, -0.2188, 0.02884, -0.937, -0.05866, 0.3444, -0.9978, -0.06006, 0.02919, -0.9514, -0.06114, -0.3019, -0.9753, -0.2188, 0.02884, -0.9978, -0.06006, 0.02919, -0.9514, -0.06114, -0.3019, -0.9976, -0.0623, 0.02966, -0.9753, -0.2188, 0.02884, -0.9514, -0.06114, -0.3019, -0.9514, -0.06235, -0.3017, -0.9976, -0.0623, 0.02966, -0.9976, -0.0623, 0.02966, -0.9514, -0.06235, -0.3017, -0.9532, 0.004301, -0.3024, -0.9514, -0.06235, -0.3017, -0.7716, 0.004235, -0.6361, -0.9532, 0.004301, -0.3024, -0.7716, 0.004235, -0.6361, -0.9532, -0.01714, -0.3017, -0.9532, 0.004301, -0.3024, -0.7716, 0.004235, -0.6361, -0.7717, -0.01705, -0.6358, -0.9532, -0.01714, -0.3017, -0.9532, -0.01714, -0.3017, -0.7717, -0.01705, -0.6358, -0.7719, -0.003997, -0.6358, -0.9532, -0.01714, -0.3017, -0.7719, -0.003997, -0.6358, -0.953, -0.004503, -0.303, -0.9532, 0.004301, -0.3024, -0.9532, -0.01714, -0.3017, -0.9994, -0.01718, 0.02892, -0.7704, -0.05892, -0.6348, -0.9514, -0.06235, -0.3017, -0.9514, -0.06114, -0.3019, -0.9369, -0.06054, 0.3443, -0.9996, 0.004277, 0.02907, -0.9386, 0.004248, 0.345, -0.9753, -0.2188, 0.02884, -0.9976, -0.0623, 0.02966, -0.9369, -0.06054, 0.3443, -0.9369, -0.06054, 0.3443, -0.9976, -0.0623, 0.02966, -0.9996, 0.004277, 0.02907, -0.9976, -0.0623, 0.02966, -0.9532, 0.004301, -0.3024, -0.9996, 0.004277, 0.02907, -0.9532, 0.004301, -0.3024, -0.9994, -0.01718, 0.02892, -0.9996, 0.004277, 0.02907, -0.9996, 0.004277, 0.02907, -0.9994, -0.01718, 0.02892, -0.9385, -0.01697, 0.3448, -0.9996, 0.004277, 0.02907, -0.9385, -0.01697, 0.3448, -0.9386, 0.004248, 0.345, -0.9386, 0.004248, 0.345, -0.9385, -0.01697, 0.3448, -0.7805, -0.01634, 0.6249, -0.9994, -0.01718, 0.02892, -0.9532, -0.01714, -0.3017, -0.953, -0.004503, -0.303, -0.9994, -0.01718, 0.02892, -0.953, -0.004503, -0.303, -0.9995, -0.00403, 0.03007, -0.9385, -0.01697, 0.3448, -0.9994, -0.01718, 0.02892, -0.9995, -0.00403, 0.03007, -0.9385, -0.01697, 0.3448, -0.9995, -0.00403, 0.03007, -0.9384, -0.004011, 0.3454, -0.7805, -0.01634, 0.6249, -0.9385, -0.01697, 0.3448, -0.9384, -0.004011, 0.3454, -0.7805, -0.01634, 0.6249, -0.9384, -0.004011, 0.3454, -0.7806, -0.003837, 0.625, -0.9514, -0.06235, -0.3017, -0.7704, -0.06085, -0.6347, -0.7716, 0.004235, -0.6361, -0.7704, -0.05892, -0.6348, -0.7704, -0.06085, -0.6347, -0.9514, -0.06235, -0.3017, -0.4746, -0.05497, -0.8785, -0.7704, -0.06085, -0.6347, -0.7704, -0.05892, -0.6348, -0.4746, -0.05497, -0.8785, -0.4749, -0.05698, -0.8782, -0.7704, -0.06085, -0.6347, -0.1993, -0.1891, -0.9615, -0.4749, -0.05698, -0.8782, -0.4746, -0.05497, -0.8785, -0.1993, -0.1891, -0.9615, -0.4746, -0.05497, -0.8785, -0.2023, -0.05115, -0.978, -2.234e-06, 0.4817, 0.8763, -0.2532, 0.4828, 0.8383, -0.2891, -0.04954, 0.956, -0.2532, 0.4828, 0.8383, -0.5513, -0.0524, 0.8326, -0.2891, -0.04954, 0.956, -0.2532, 0.4828, 0.8383, -0.4806, 0.4912, 0.7265, -0.5513, -0.0524, 0.8326, -0.4806, 0.4912, 0.7265, -0.7794, -0.05557, 0.624, -0.5513, -0.0524, 0.8326, -0.4806, 0.4912, 0.7265, -0.6758, 0.4998, 0.5417, -0.7794, -0.05557, 0.624, -0.6758, 0.4998, 0.5417, -0.937, -0.05866, 0.3444, -0.7794, -0.05557, 0.624, -0.6758, 0.4998, 0.5417, -0.8078, 0.509, 0.2973, -0.937, -0.05866, 0.3444, -0.8078, 0.509, 0.2973, -0.9978, -0.06006, 0.02919, -0.937, -0.05866, 0.3444, -0.8078, 0.509, 0.2973, -0.8579, 0.5133, 0.02529, -0.9978, -0.06006, 0.02919, -0.8579, 0.5133, 0.02529, -0.9514, -0.06114, -0.3019, -0.9978, -0.06006, 0.02919, -0.8579, 0.5133, 0.02529, -0.8162, 0.5164, -0.2591, -0.9514, -0.06114, -0.3019, -0.8162, 0.5164, -0.2591, -0.7704, -0.05892, -0.6348, -0.9514, -0.06114, -0.3019, -0.8162, 0.5164, -0.2591, -0.6628, 0.511, -0.5474, -0.7704, -0.05892, -0.6348, -0.4113, 0.4959, -0.7648, -0.7704, -0.05892, -0.6348, -0.6628, 0.511, -0.5474, -0.4113, 0.4959, -0.7648, -0.4746, -0.05497, -0.8785, -0.7704, -0.05892, -0.6348, -0.1775, 0.4785, -0.86, -0.4746, -0.05497, -0.8785, -0.4113, 0.4959, -0.7648, -0.1775, 0.4785, -0.86, -0.2023, -0.05115, -0.978, -0.4746, -0.05497, -0.8785, -1.718e-06, 0.4744, -0.8803, -0.2023, -0.05115, -0.978, -0.1775, 0.4785, -0.86, 0.08476, -0.9071, -0.4124, -0.1202, -0.9093, 0.3984, -0.1299, -0.9495, 0.2857, 0.08476, -0.9071, -0.4124, 1.837e-06, -0.9086, 0.4178, -0.1202, -0.9093, 0.3984, 0.08476, -0.9071, -0.4124, 0.2955, -0.9234, -0.245, 0.2547, -0.9574, -0.1362, 0.08476, -0.9071, -0.4124, 0.189, -0.9159, -0.3542, 0.2955, -0.9234, -0.245, 0.1214, -0.7979, -0.5905, 0.189, -0.9159, -0.3542, 0.08476, -0.9071, -0.4124, 7.055e-06, -0.9048, -0.4258, 0.1214, -0.7979, -0.5905, 0.08476, -0.9071, -0.4124, 0.08476, -0.9071, -0.4124, -0.08476, -0.9071, -0.4124, 7.055e-06, -0.9048, -0.4258, 0.1214, -0.7979, -0.5905, 0.4082, -0.5071, -0.7591, 0.189, -0.9159, -0.3542, 0.189, -0.9159, -0.3542, 0.4082, -0.5071, -0.7591, 0.6575, -0.5223, -0.543, 0.189, -0.9159, -0.3542, 0.6575, -0.5223, -0.543, 0.2955, -0.9234, -0.245, 0.2955, -0.9234, -0.245, 0.6575, -0.5223, -0.543, 0.8096, -0.5276, -0.257, 0.8096, -0.5276, -0.257, 0.2547, -0.9574, -0.1362, 0.2955, -0.9234, -0.245, 0.8096, -0.5276, -0.257, 0.3594, -0.9262, -0.1142, 0.2547, -0.9574, -0.1362, 0.08476, -0.9071, -0.4124, 0.2547, -0.9574, -0.1362, 0.3594, -0.9262, -0.1142, 0.08476, -0.9071, -0.4124, 0.3594, -0.9262, -0.1142, 0.2856, -0.9577, -0.03548, 0.08476, -0.9071, -0.4124, 0.2856, -0.9577, -0.03548, 0.3801, -0.9249, 0.01131, 0.3594, -0.9262, -0.1142, 0.3801, -0.9249, 0.01131, 0.2856, -0.9577, -0.03548, 0.3594, -0.9262, -0.1142, 0.851, -0.5245, 0.02509, 0.3801, -0.9249, 0.01131, 0.3594, -0.9262, -0.1142, 0.8096, -0.5276, -0.257, 0.851, -0.5245, 0.02509, 0.08476, -0.9071, -0.4124, 0.3801, -0.9249, 0.01131, 0.3618, -0.9226, 0.1336, 0.3801, -0.9249, 0.01131, 0.8014, -0.5203, 0.295, 0.3618, -0.9226, 0.1336, 0.3801, -0.9249, 0.01131, 0.851, -0.5245, 0.02509, 0.8014, -0.5203, 0.295, 0.3618, -0.9226, 0.1336, 0.8014, -0.5203, 0.295, 0.6707, -0.5111, 0.5376, 0.6707, -0.5111, 0.5376, 0.2583, -0.9546, 0.1486, 0.3618, -0.9226, 0.1336, 0.08476, -0.9071, -0.4124, 0.3618, -0.9226, 0.1336, 0.2583, -0.9546, 0.1486, 0.08476, -0.9071, -0.4124, 0.2583, -0.9546, 0.1486, 0.3091, -0.9181, 0.2482, 0.08476, -0.9071, -0.4124, 0.3091, -0.9181, 0.2482, 0.2101, -0.9515, 0.2246, 0.3091, -0.9181, 0.2482, 0.224, -0.9136, 0.3394, 0.2101, -0.9515, 0.2246, 0.08476, -0.9071, -0.4124, 0.2101, -0.9515, 0.2246, 0.224, -0.9136, 0.3394, 0.08476, -0.9071, -0.4124, 0.224, -0.9136, 0.3394, 0.1202, -0.9093, 0.3984, 0.08476, -0.9071, -0.4124, 0.1202, -0.9093, 0.3984, 1.837e-06, -0.9086, 0.4178, 0.1202, -0.9093, 0.3984, 1.512e-06, -0.493, 0.87, 1.837e-06, -0.9086, 0.4178, 1.837e-06, -0.9086, 0.4178, 1.512e-06, -0.493, 0.87, -0.2514, -0.4941, 0.8323, 1.837e-06, -0.9086, 0.4178, -0.2514, -0.4941, 0.8323, -0.1202, -0.9093, 0.3984, -0.1202, -0.9093, 0.3984, -0.2514, -0.4941, 0.8323, -0.4771, -0.5023, 0.7212, -0.4771, -0.5023, 0.7212, -0.1299, -0.9495, 0.2857, -0.1202, -0.9093, 0.3984, -0.4771, -0.5023, 0.7212, -0.224, -0.9136, 0.3394, -0.1299, -0.9495, 0.2857, 0.08476, -0.9071, -0.4124, -0.1299, -0.9495, 0.2857, -0.224, -0.9136, 0.3394, 0.08476, -0.9071, -0.4124, -0.224, -0.9136, 0.3394, -0.3091, -0.918, 0.2483, 0.08476, -0.9071, -0.4124, -0.3091, -0.918, 0.2483, 0.2671, 0.9178, -0.2938, 0.1202, -0.9093, 0.3984, 0.2514, -0.4941, 0.8323, 1.512e-06, -0.493, 0.87, 0.224, -0.9136, 0.3394, 0.2514, -0.4941, 0.8323, 0.1202, -0.9093, 0.3984, 0.224, -0.9136, 0.3394, 0.4771, -0.5024, 0.7211, 0.2514, -0.4941, 0.8323, 0.3091, -0.9181, 0.2482, 0.4771, -0.5024, 0.7211, 0.224, -0.9136, 0.3394, 0.3091, -0.9181, 0.2482, 0.6707, -0.5111, 0.5376, 0.4771, -0.5024, 0.7211, 0.6707, -0.5111, 0.5376, 0.3091, -0.9181, 0.2482, 0.2583, -0.9546, 0.1486, -0.851, -0.5246, 0.0251, -0.2867, -0.9566, 0.05267, -0.3619, -0.9226, 0.1336, -0.3619, -0.9226, 0.1336, -0.8014, -0.5203, 0.295, -0.851, -0.5246, 0.0251, -0.3091, -0.918, 0.2483, -0.8014, -0.5203, 0.295, -0.3619, -0.9226, 0.1336, -0.3091, -0.918, 0.2483, -0.6707, -0.5111, 0.5376, -0.8014, -0.5203, 0.295, -0.224, -0.9136, 0.3394, -0.6707, -0.5111, 0.5376, -0.3091, -0.918, 0.2483, -0.224, -0.9136, 0.3394, -0.4771, -0.5023, 0.7212, -0.6707, -0.5111, 0.5376, -0.3091, -0.918, 0.2483, -0.3619, -0.9226, 0.1336, 0.2671, 0.9178, -0.2938, 0.08476, -0.9071, -0.4124, 0.2671, 0.9178, -0.2938, -0.3619, -0.9226, 0.1336, 0.08476, -0.9071, -0.4124, -0.3619, -0.9226, 0.1336, -0.2867, -0.9566, 0.05267, 0.08476, -0.9071, -0.4124, -0.2867, -0.9566, 0.05267, -0.3801, -0.9249, 0.01131, -0.851, -0.5246, 0.0251, -0.3801, -0.9249, 0.01131, -0.2867, -0.9566, 0.05267, -0.3801, -0.9249, 0.01131, -0.851, -0.5246, 0.0251, -0.8096, -0.5277, -0.257, -0.3801, -0.9249, 0.01131, -0.8096, -0.5277, -0.257, -0.3594, -0.9262, -0.1142, -0.3594, -0.9262, -0.1142, -0.8096, -0.5277, -0.257, -0.6575, -0.5223, -0.5431, -0.3594, -0.9262, -0.1142, -0.6575, -0.5223, -0.5431, -0.2955, -0.9234, -0.245, -0.2955, -0.9234, -0.245, -0.6575, -0.5223, -0.5431, -0.4083, -0.5071, -0.7591, -0.2955, -0.9234, -0.245, -0.4083, -0.5071, -0.7591, -0.189, -0.9159, -0.3542, -0.189, -0.9159, -0.3542, -0.4083, -0.5071, -0.7591, -0.1762, -0.4898, -0.8539, -0.189, -0.9159, -0.3542, -0.1762, -0.4898, -0.8539, -0.08476, -0.9071, -0.4124, -0.08476, -0.9071, -0.4124, -0.1762, -0.4898, -0.8539, 7.089e-07, -0.4856, -0.8742, -0.08476, -0.9071, -0.4124, 7.089e-07, -0.4856, -0.8742, 7.055e-06, -0.9048, -0.4258, 7.055e-06, -0.9048, -0.4258, 7.089e-07, -0.4856, -0.8742, 0.1763, -0.4897, -0.8539, 7.055e-06, -0.9048, -0.4258, 0.1763, -0.4897, -0.8539, 0.1214, -0.7979, -0.5905, 0.1214, -0.7979, -0.5905, 0.1763, -0.4897, -0.8539, 0.4082, -0.5071, -0.7591, 0.08476, -0.9071, -0.4124, -0.189, -0.9159, -0.3542, -0.08476, -0.9071, -0.4124, 0.08476, -0.9071, -0.4124, -0.2955, -0.9234, -0.245, -0.189, -0.9159, -0.3542, 0.08476, -0.9071, -0.4124, -0.2549, -0.9573, -0.1362, -0.2955, -0.9234, -0.245, -0.3594, -0.9262, -0.1142, -0.2955, -0.9234, -0.245, -0.2549, -0.9573, -0.1362, 0.08476, -0.9071, -0.4124, -0.3594, -0.9262, -0.1142, -0.2549, -0.9573, -0.1362, 0.08476, -0.9071, -0.4124, -0.2857, -0.9577, -0.03551, -0.3594, -0.9262, -0.1142, 0.08476, -0.9071, -0.4124, -0.3801, -0.9249, 0.01131, -0.2857, -0.9577, -0.03551, -0.3801, -0.9249, 0.01131, -0.3594, -0.9262, -0.1142, -0.2857, -0.9577, -0.03551, -0.0867, 0.9026, -0.4218, -0.3164, 0.9139, 0.2541, -0.2293, 0.9093, 0.3473, -0.0867, 0.9026, -0.4218, -0.3706, 0.9187, 0.1368, -0.3164, 0.9139, 0.2541, -0.0867, 0.9026, -0.4218, -0.3894, 0.921, 0.01159, -0.3706, 0.9187, 0.1368, -0.0867, 0.9026, -0.4218, -0.3682, 0.9223, -0.117, -0.3894, 0.921, 0.01159, -0.0867, 0.9026, -0.4218, -0.3026, 0.9195, -0.2509, -0.3682, 0.9223, -0.117, -0.0867, 0.9026, -0.4218, -0.1935, 0.9117, -0.3625, -0.3026, 0.9195, -0.2509, -0.0007322, 0.9041, 0.4273, -2.234e-06, 0.4817, 0.8763, 0.2532, 0.4829, 0.8383, -0.123, 0.9049, 0.4075, -2.234e-06, 0.4817, 0.8763, -0.0007322, 0.9041, 0.4273, -0.123, 0.9049, 0.4075, -0.2532, 0.4828, 0.8383, -2.234e-06, 0.4817, 0.8763, -0.2293, 0.9093, 0.3473, -0.2532, 0.4828, 0.8383, -0.123, 0.9049, 0.4075, -0.2293, 0.9093, 0.3473, -0.4806, 0.4912, 0.7265, -0.2532, 0.4828, 0.8383, -0.3164, 0.9139, 0.2541, -0.4806, 0.4912, 0.7265, -0.2293, 0.9093, 0.3473, -0.3164, 0.9139, 0.2541, -0.6758, 0.4998, 0.5417, -0.4806, 0.4912, 0.7265, -0.3706, 0.9187, 0.1368, -0.6758, 0.4998, 0.5417, -0.3164, 0.9139, 0.2541, -0.3706, 0.9187, 0.1368, -0.8078, 0.509, 0.2973, -0.6758, 0.4998, 0.5417, -0.3894, 0.921, 0.01159, -0.8078, 0.509, 0.2973, -0.3706, 0.9187, 0.1368, -0.3894, 0.921, 0.01159, -0.8579, 0.5133, 0.02529, -0.8078, 0.509, 0.2973, -0.3682, 0.9223, -0.117, -0.8579, 0.5133, 0.02529, -0.3894, 0.921, 0.01159, -0.3682, 0.9223, -0.117, -0.8162, 0.5164, -0.2591, -0.8579, 0.5133, 0.02529, -0.3026, 0.9195, -0.2509, -0.8162, 0.5164, -0.2591, -0.3682, 0.9223, -0.117, -0.3026, 0.9195, -0.2509, -0.6628, 0.511, -0.5474, -0.8162, 0.5164, -0.2591, -0.1935, 0.9117, -0.3625, -0.6628, 0.511, -0.5474, -0.3026, 0.9195, -0.2509, -0.1935, 0.9117, -0.3625, -0.4113, 0.4959, -0.7648, -0.6628, 0.511, -0.5474, -0.0867, 0.9026, -0.4218, -0.4113, 0.4959, -0.7648, -0.1935, 0.9117, -0.3625, -0.0867, 0.9026, -0.4218, -0.1775, 0.4785, -0.86, -0.4113, 0.4959, -0.7648, 2.436e-06, 0.9002, -0.4355, -0.1775, 0.4785, -0.86, -0.0867, 0.9026, -0.4218, 2.436e-06, 0.9002, -0.4355, -1.718e-06, 0.4744, -0.8803, -0.1775, 0.4785, -0.86, 0.08669, 0.9026, -0.4217, -1.718e-06, 0.4744, -0.8803, 2.436e-06, 0.9002, -0.4355, -0.0867, 0.9026, -0.4218, 0.08669, 0.9026, -0.4217, 2.436e-06, 0.9002, -0.4355, -0.0867, 0.9026, -0.4218, 0.1935, 0.9117, -0.3625, 0.08669, 0.9026, -0.4217, -0.0867, 0.9026, -0.4218, 0.3026, 0.9195, -0.2509, 0.1935, 0.9117, -0.3625, -0.0867, 0.9026, -0.4218, 0.3682, 0.9224, -0.117, 0.3026, 0.9195, -0.2509, -0.0867, 0.9026, -0.4218, 0.3894, 0.921, 0.01159, 0.3682, 0.9224, -0.117, 0.5619, 0.827, 0.01673, 0.3682, 0.9224, -0.117, 0.3894, 0.921, 0.01159, 0.3706, 0.9187, 0.1368, 0.5619, 0.827, 0.01673, 0.3894, 0.921, 0.01159, -0.0867, 0.9026, -0.4218, 0.3706, 0.9187, 0.1368, 0.3894, 0.921, 0.01159, -0.0867, 0.9026, -0.4218, 0.3165, 0.9139, 0.2541, 0.3706, 0.9187, 0.1368, -0.0867, 0.9026, -0.4218, 0.2293, 0.9093, 0.3473, 0.3165, 0.9139, 0.2541, -0.0867, 0.9026, -0.4218, 0.123, 0.9049, 0.4075, 0.2293, 0.9093, 0.3473, -0.0867, 0.9026, -0.4218, -0.0007322, 0.9041, 0.4273, 0.123, 0.9049, 0.4075, -0.0867, 0.9026, -0.4218, -0.123, 0.9049, 0.4075, -0.0007322, 0.9041, 0.4273, -0.0867, 0.9026, -0.4218, -0.2293, 0.9093, 0.3473, -0.123, 0.9049, 0.4075, 0.08669, 0.9026, -0.4217, 0.1775, 0.4785, -0.86, -1.718e-06, 0.4744, -0.8803, 0.1935, 0.9117, -0.3625, 0.1775, 0.4785, -0.86, 0.08669, 0.9026, -0.4217, 0.1935, 0.9117, -0.3625, 0.4114, 0.4958, -0.7648, 0.1775, 0.4785, -0.86, 0.3026, 0.9195, -0.2509, 0.4114, 0.4958, -0.7648, 0.1935, 0.9117, -0.3625, 0.3026, 0.9195, -0.2509, 0.6628, 0.511, -0.5474, 0.4114, 0.4958, -0.7648, 0.3682, 0.9224, -0.117, 0.6628, 0.511, -0.5474, 0.3026, 0.9195, -0.2509, 0.3682, 0.9224, -0.117, 0.8162, 0.5164, -0.2591, 0.6628, 0.511, -0.5474, 0.5619, 0.827, 0.01673, 0.8162, 0.5164, -0.2591, 0.3682, 0.9224, -0.117, 0.5619, 0.827, 0.01673, 0.8582, 0.5129, 0.01955, 0.8162, 0.5164, -0.2591, 0.3706, 0.9187, 0.1368, 0.8582, 0.5129, 0.01955, 0.5619, 0.827, 0.01673, 0.3706, 0.9187, 0.1368, 0.8075, 0.5098, 0.2969, 0.8582, 0.5129, 0.01955, 0.3165, 0.9139, 0.2541, 0.8075, 0.5098, 0.2969, 0.3706, 0.9187, 0.1368, 0.3165, 0.9139, 0.2541, 0.6726, 0.4993, 0.5461, 0.8075, 0.5098, 0.2969, 0.2293, 0.9093, 0.3473, 0.6726, 0.4993, 0.5461, 0.3165, 0.9139, 0.2541, 0.2293, 0.9093, 0.3473, 0.4806, 0.4911, 0.7265, 0.6726, 0.4993, 0.5461, 0.123, 0.9049, 0.4075, 0.4806, 0.4911, 0.7265, 0.2293, 0.9093, 0.3473, 0.123, 0.9049, 0.4075, 0.2532, 0.4829, 0.8383, 0.4806, 0.4911, 0.7265, -0.0007322, 0.9041, 0.4273, 0.2532, 0.4829, 0.8383, 0.123, 0.9049, 0.4075, 0.9371, -0.05902, 0.3441, 0.9342, 0.09867, 0.3427, 0.8075, 0.5097, 0.2969, 0.9371, -0.05901, 0.344, 0.8075, 0.5097, 0.297, 0.9342, 0.09864, 0.3427, 0.7812, 0.004017, 0.6243, 0.9386, -0.01693, 0.3445, 0.9386, 0.004251, 0.345, 0.9386, 0.004251, 0.345, 0.7794, -0.05782, 0.6239, 0.7812, 0.004017, 0.6243, 0.9386, 0.004251, 0.345, 0.937, -0.06044, 0.3442, 0.7794, -0.05782, 0.6239, 0.7763, -0.05565, 0.6279, 0.7794, -0.05782, 0.6239, 0.937, -0.06044, 0.3442, 0.7763, -0.05565, 0.6279, 0.937, -0.06044, 0.3442, 0.9371, -0.05892, 0.3441, 0.9371, -0.05892, 0.3441, 0.6726, 0.4993, 0.5461, 0.7763, -0.05565, 0.6279, 0.9371, -0.05892, 0.3441, 0.8075, 0.5097, 0.2969, 0.6726, 0.4993, 0.5461, 0.9371, -0.05891, 0.3441, 0.8582, 0.5129, 0.01955, 0.8075, 0.5097, 0.2969, 0.9371, -0.05891, 0.3441, 0.9979, -0.06032, 0.0241, 0.8582, 0.5129, 0.01955, 0.8162, 0.5164, -0.2591, 0.8582, 0.5129, 0.01955, 0.9979, -0.06032, 0.0241, 0.8162, 0.5164, -0.2591, 0.9979, -0.06032, 0.0241, 0.9514, -0.06107, -0.3019, 0.9514, -0.06107, -0.3019, 0.6628, 0.511, -0.5474, 0.8162, 0.5164, -0.2591, 0.9514, -0.06107, -0.3019, 0.7704, -0.05891, -0.6348, 0.6628, 0.511, -0.5474, 0.7704, -0.05891, -0.6348, 0.4114, 0.4958, -0.7648, 0.6628, 0.511, -0.5474, 0.7704, -0.05891, -0.6348, 0.4746, -0.05497, -0.8785, 0.4114, 0.4958, -0.7648, 0.4746, -0.05497, -0.8785, 0.1775, 0.4785, -0.86, 0.4114, 0.4958, -0.7648, 0.4746, -0.05497, -0.8785, 0.2024, -0.05116, -0.978, 0.1775, 0.4785, -0.86, 0.2024, -0.05116, -0.978, -1.718e-06, 0.4744, -0.8803, 0.1775, 0.4785, -0.86])] * 3)])
arm_hay_bale_round_skybox_qc_skeleton = bpy.data.armatures.new('hay_bale_round_skybox.qc_skeleton')  # bones are not reproduced

# ---- objects
ob_hay_bale_round_skybox_qc_skeleton = bpy.data.objects.new('hay_bale_round_skybox.qc_skeleton', arm_hay_bale_round_skybox_qc_skeleton)
ob_hay_bale_round_skybox_reference = bpy.data.objects.new('hay_Bale_round_skybox_reference', me_hay_bale_round_skybox_reference)

# ---- transforms, parenting, visibility, modifiers, constraints
ob_hay_bale_round_skybox_qc_skeleton.location = (0.0, 0.0, 0.0)
ob_hay_bale_round_skybox_qc_skeleton.show_in_front = True
ob_hay_bale_round_skybox_qc_skeleton.lineart.crease_threshold = 0.0
ob_hay_bale_round_skybox_reference.parent = ob_hay_bale_round_skybox_qc_skeleton
ob_hay_bale_round_skybox_reference.location = (0.0, 0.0, 0.0)
ob_hay_bale_round_skybox_reference.lineart.crease_threshold = 0.0
_vg = ob_hay_bale_round_skybox_reference.vertex_groups.new(name='static_prop')
_vg.add([0, 1, 2, 3, 4, 5, 6, 7, 8, 9, 10, 11, 12, 13, 14, 15, 16, 17, 18, 19, 20, 21, 22, 23, 24, 25, 26, 27, 28, 29, 30, 31, 32, 33, 34, 35, 36, 37, 38, 39, 40, 41, 42, 43, 44, 45, 46, 47, 48, 49, 50, 51, 52, 53, 54, 55, 56, 57, 58, 59, 60, 61, 62, 63, 64, 65, 66, 67, 68, 69, 70, 71, 72, 73, 74, 75, 76, 77, 78, 79, 80, 81, 82, 83, 84, 85, 86, 87, 88, 89, 90, 91, 92, 93, 94, 95, 96, 97, 98, 99, 100, 101, 102, 103, 104, 105, 106, 107, 108, 109, 110, 111, 112, 113, 114, 115, 116, 117, 118, 119, 120, 121, 122, 123, 124, 125, 126, 127, 128, 129, 130, 131, 132, 133, 134, 135, 136, 137, 138, 139, 140, 141, 142, 143, 144, 145, 146, 147, 148, 149, 150, 151, 152, 153, 154, 155, 156, 157, 158, 159, 160, 161, 162, 163, 164, 165, 166, 167, 168, 169, 170, 171, 172, 173, 174, 175, 176, 177, 178, 179, 180, 181, 182, 183, 184, 185, 186, 187, 188, 189, 190, 191, 192, 193, 194, 195, 196, 197, 198, 199, 200, 201, 202, 203, 204, 205, 206, 207, 208, 209, 210, 211, 212, 213, 214, 215, 216, 217, 218, 219, 220, 221, 222, 223, 224, 225, 226, 227, 228, 229, 230, 231, 232, 233, 234, 235, 236, 237], 1.0, 'REPLACE')
_m = ob_hay_bale_round_skybox_reference.modifiers.new('Armature', 'ARMATURE')
_m.object = ob_hay_bale_round_skybox_qc_skeleton

# ---- collection membership
scene.collection.objects.link(ob_hay_bale_round_skybox_qc_skeleton)
scene.collection.objects.link(ob_hay_bale_round_skybox_reference)
col_hay_bale_round_skybox.objects.link(ob_hay_bale_round_skybox_qc_skeleton)
col_hay_bale_round_skybox.objects.link(ob_hay_bale_round_skybox_reference)

# ---- scene / render settings (as saved in the file)
scene.frame_start = 1; scene.frame_end = 250; scene.frame_set(0)
scene.render.engine = 'BLENDER_EEVEE_NEXT'
scene.cycles.use_denoising = False
scene.cycles.samples = 128
scene.cycles.sampling_pattern = 'TABULATED_SOBOL'
scene.cycles.use_adaptive_sampling = False
scene.cycles.use_light_tree = False
scene.view_settings.view_transform = 'Filmic'
bpy.context.view_layer.update()

# ---- added for rendering (the .blend has no active camera and no usable light): camera, sun + grey world if the file has none
cam_auto = bpy.data.cameras.new('AutoCamera')
cam_auto.lens = 50.0
cam_auto.sensor_width = 36.0
cam_auto.clip_end = 1000.0
ob_auto_camera = bpy.data.objects.new('AutoCamera', cam_auto)
scene.collection.objects.link(ob_auto_camera)
ob_auto_camera.location = (16.2527, -19.5057, 17.2021)
ob_auto_camera.rotation_euler = (1.09748, -7.21219e-08, 0.694738)
scene.camera = ob_auto_camera
light_auto_sun = bpy.data.lights.new('AutoSun', 'SUN')
light_auto_sun.energy = 3.0
light_auto_sun.angle = 0.0523599
ob_auto_sun = bpy.data.objects.new('AutoSun', light_auto_sun)
scene.collection.objects.link(ob_auto_sun)
ob_auto_sun.rotation_euler = (0.872665, 0.174533, 0.523599)
if scene.world is None:
    world_auto = bpy.data.worlds.new('AutoWorld')
    world_auto.color = (0.3, 0.3, 0.3)
    scene.world = world_auto
bpy.context.view_layer.update()
